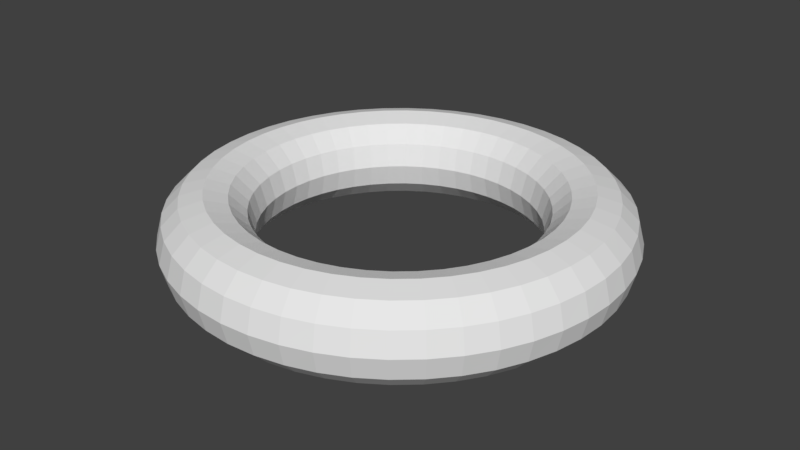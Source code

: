 # Source: torus.blend  (saved by Blender 2.77.0; exported with 4.5.12 LTS)
import bpy
from mathutils import Matrix  # noqa: F401  (used for matrix-valued properties, if any)

bpy.ops.wm.read_factory_settings(use_empty=True)
scene = bpy.context.scene
scene.name = 'Scene'

# ---- collections
col_collection_1 = bpy.data.collections.new('Collection 1'); scene.collection.children.link(col_collection_1)

# ---- world
world_world = bpy.data.worlds.new('World'); scene.world = world_world
world_world.color = (0.05088, 0.05088, 0.05088)
world_world.use_sun_shadow = False
world_world.sun_shadow_jitter_overblur = 0.0
world_world.cycles.sampling_method = 'MANUAL'

# ---- meshes
me_torus = bpy.data.meshes.new('Torus')
me_torus.from_pydata([(1.25, 0.0, 0.0), (1.217, 0.0, 0.125), (1.125, 0.0, 0.2165), (1.0, 0.0, 0.25), (0.875, 0.0, 0.2165), (0.7835, 0.0, 0.125), (0.75, 0.0, 3.062e-17), (0.7835, 0.0, -0.125), (0.875, 0.0, -0.2165), (1.0, 0.0, -0.25), (1.125, 0.0, -0.2165), (1.217, 0.0, -0.125), (1.239, 0.1632, 0.0), (1.206, 0.1588, 0.125), (1.115, 0.1468, 0.2165), (0.9914, 0.1305, 0.25), (0.8675, 0.1142, 0.2165), (0.7768, 0.1023, 0.125), (0.7436, 0.09789, 3.062e-17), (0.7768, 0.1023, -0.125), (0.8675, 0.1142, -0.2165), (0.9914, 0.1305, -0.25), (1.115, 0.1468, -0.2165), (1.206, 0.1588, -0.125), (1.207, 0.3235, 0.0), (1.175, 0.3149, 0.125), (1.087, 0.2912, 0.2165), (0.9659, 0.2588, 0.25), (0.8452, 0.2265, 0.2165), (0.7568, 0.2028, 0.125), (0.7244, 0.1941, 3.062e-17), (0.7568, 0.2028, -0.125), (0.8452, 0.2265, -0.2165), (0.9659, 0.2588, -0.25), (1.087, 0.2912, -0.2165), (1.175, 0.3149, -0.125), (1.155, 0.4784, 0.0), (1.124, 0.4655, 0.125), (1.039, 0.4305, 0.2165), (0.9239, 0.3827, 0.25), (0.8084, 0.3348, 0.2165), (0.7239, 0.2998, 0.125), (0.6929, 0.287, 3.062e-17), (0.7239, 0.2998, -0.125), (0.8084, 0.3348, -0.2165), (0.9239, 0.3827, -0.25), (1.039, 0.4305, -0.2165), (1.124, 0.4655, -0.125), (1.083, 0.625, 0.0), (1.054, 0.6083, 0.125), (0.9743, 0.5625, 0.2165), (0.866, 0.5, 0.25), (0.7578, 0.4375, 0.2165), (0.6785, 0.3917, 0.125), (0.6495, 0.375, 3.062e-17), (0.6785, 0.3917, -0.125), (0.7578, 0.4375, -0.2165), (0.866, 0.5, -0.25), (0.9743, 0.5625, -0.2165), (1.054, 0.6083, -0.125), (0.9917, 0.761, 0.0), (0.9651, 0.7406, 0.125), (0.8925, 0.6849, 0.2165), (0.7934, 0.6088, 0.25), (0.6942, 0.5327, 0.2165), (0.6216, 0.477, 0.125), (0.595, 0.4566, 3.062e-17), (0.6216, 0.477, -0.125), (0.6942, 0.5327, -0.2165), (0.7934, 0.6088, -0.25), (0.8925, 0.6849, -0.2165), (0.9651, 0.7406, -0.125), (0.8839, 0.8839, 0.0), (0.8602, 0.8602, 0.125), (0.7955, 0.7955, 0.2165), (0.7071, 0.7071, 0.25), (0.6187, 0.6187, 0.2165), (0.554, 0.554, 0.125), (0.5303, 0.5303, 3.062e-17), (0.554, 0.554, -0.125), (0.6187, 0.6187, -0.2165), (0.7071, 0.7071, -0.25), (0.7955, 0.7955, -0.2165), (0.8602, 0.8602, -0.125), (0.761, 0.9917, 0.0), (0.7406, 0.9651, 0.125), (0.6849, 0.8925, 0.2165), (0.6088, 0.7934, 0.25), (0.5327, 0.6942, 0.2165), (0.477, 0.6216, 0.125), (0.4566, 0.595, 3.062e-17), (0.477, 0.6216, -0.125), (0.5327, 0.6942, -0.2165), (0.6088, 0.7934, -0.25), (0.6849, 0.8925, -0.2165), (0.7406, 0.9651, -0.125), (0.625, 1.083, 0.0), (0.6083, 1.054, 0.125), (0.5625, 0.9743, 0.2165), (0.5, 0.866, 0.25), (0.4375, 0.7578, 0.2165), (0.3917, 0.6785, 0.125), (0.375, 0.6495, 3.062e-17), (0.3917, 0.6785, -0.125), (0.4375, 0.7578, -0.2165), (0.5, 0.866, -0.25), (0.5625, 0.9743, -0.2165), (0.6083, 1.054, -0.125), (0.4784, 1.155, 0.0), (0.4655, 1.124, 0.125), (0.4305, 1.039, 0.2165), (0.3827, 0.9239, 0.25), (0.3348, 0.8084, 0.2165), (0.2998, 0.7239, 0.125), (0.287, 0.6929, 3.062e-17), (0.2998, 0.7239, -0.125), (0.3348, 0.8084, -0.2165), (0.3827, 0.9239, -0.25), (0.4305, 1.039, -0.2165), (0.4655, 1.124, -0.125), (0.3235, 1.207, 0.0), (0.3149, 1.175, 0.125), (0.2912, 1.087, 0.2165), (0.2588, 0.9659, 0.25), (0.2265, 0.8452, 0.2165), (0.2028, 0.7568, 0.125), (0.1941, 0.7244, 3.062e-17), (0.2028, 0.7568, -0.125), (0.2265, 0.8452, -0.2165), (0.2588, 0.9659, -0.25), (0.2912, 1.087, -0.2165), (0.3149, 1.175, -0.125), (0.1632, 1.239, 0.0), (0.1588, 1.206, 0.125), (0.1468, 1.115, 0.2165), (0.1305, 0.9914, 0.25), (0.1142, 0.8675, 0.2165), (0.1023, 0.7768, 0.125), (0.09789, 0.7436, 3.062e-17), (0.1023, 0.7768, -0.125), (0.1142, 0.8675, -0.2165), (0.1305, 0.9914, -0.25), (0.1468, 1.115, -0.2165), (0.1588, 1.206, -0.125), (5.96e-08, 1.25, 0.0), (1.192e-07, 1.217, 0.125), (1.192e-07, 1.125, 0.2165), (8.941e-08, 1.0, 0.25), (8.941e-08, 0.875, 0.2165), (5.96e-08, 0.7835, 0.125), (8.941e-08, 0.75, 3.062e-17), (5.96e-08, 0.7835, -0.125), (8.941e-08, 0.875, -0.2165), (8.941e-08, 1.0, -0.25), (1.192e-07, 1.125, -0.2165), (1.192e-07, 1.217, -0.125), (-0.1632, 1.239, 0.0), (-0.1588, 1.206, 0.125), (-0.1468, 1.115, 0.2165), (-0.1305, 0.9914, 0.25), (-0.1142, 0.8675, 0.2165), (-0.1023, 0.7768, 0.125), (-0.09789, 0.7436, 3.062e-17), (-0.1023, 0.7768, -0.125), (-0.1142, 0.8675, -0.2165), (-0.1305, 0.9914, -0.25), (-0.1468, 1.115, -0.2165), (-0.1588, 1.206, -0.125), (-0.3235, 1.207, 0.0), (-0.3149, 1.175, 0.125), (-0.2912, 1.087, 0.2165), (-0.2588, 0.9659, 0.25), (-0.2265, 0.8452, 0.2165), (-0.2028, 0.7568, 0.125), (-0.1941, 0.7244, 3.062e-17), (-0.2028, 0.7568, -0.125), (-0.2265, 0.8452, -0.2165), (-0.2588, 0.9659, -0.25), (-0.2912, 1.087, -0.2165), (-0.3149, 1.175, -0.125), (-0.4784, 1.155, 0.0), (-0.4655, 1.124, 0.125), (-0.4305, 1.039, 0.2165), (-0.3827, 0.9239, 0.25), (-0.3348, 0.8084, 0.2165), (-0.2998, 0.7239, 0.125), (-0.287, 0.6929, 3.062e-17), (-0.2998, 0.7239, -0.125), (-0.3348, 0.8084, -0.2165), (-0.3827, 0.9239, -0.25), (-0.4305, 1.039, -0.2165), (-0.4655, 1.124, -0.125), (-0.625, 1.083, 0.0), (-0.6083, 1.054, 0.125), (-0.5625, 0.9743, 0.2165), (-0.5, 0.866, 0.25), (-0.4375, 0.7578, 0.2165), (-0.3917, 0.6785, 0.125), (-0.375, 0.6495, 3.062e-17), (-0.3917, 0.6785, -0.125), (-0.4375, 0.7578, -0.2165), (-0.5, 0.866, -0.25), (-0.5625, 0.9743, -0.2165), (-0.6083, 1.054, -0.125), (-0.761, 0.9917, 0.0), (-0.7406, 0.9651, 0.125), (-0.6849, 0.8925, 0.2165), (-0.6088, 0.7934, 0.25), (-0.5327, 0.6942, 0.2165), (-0.477, 0.6216, 0.125), (-0.4566, 0.595, 3.062e-17), (-0.477, 0.6216, -0.125), (-0.5327, 0.6942, -0.2165), (-0.6088, 0.7934, -0.25), (-0.6849, 0.8925, -0.2165), (-0.7406, 0.9651, -0.125), (-0.8839, 0.8839, 0.0), (-0.8602, 0.8602, 0.125), (-0.7955, 0.7955, 0.2165), (-0.7071, 0.7071, 0.25), (-0.6187, 0.6187, 0.2165), (-0.554, 0.554, 0.125), (-0.5303, 0.5303, 3.062e-17), (-0.554, 0.554, -0.125), (-0.6187, 0.6187, -0.2165), (-0.7071, 0.7071, -0.25), (-0.7955, 0.7955, -0.2165), (-0.8602, 0.8602, -0.125), (-0.9917, 0.761, 0.0), (-0.9651, 0.7406, 0.125), (-0.8925, 0.6849, 0.2165), (-0.7934, 0.6088, 0.25), (-0.6942, 0.5327, 0.2165), (-0.6216, 0.477, 0.125), (-0.595, 0.4566, 3.062e-17), (-0.6216, 0.477, -0.125), (-0.6942, 0.5327, -0.2165), (-0.7934, 0.6088, -0.25), (-0.8925, 0.6849, -0.2165), (-0.9651, 0.7406, -0.125), (-1.083, 0.625, 0.0), (-1.054, 0.6083, 0.125), (-0.9743, 0.5625, 0.2165), (-0.866, 0.5, 0.25), (-0.7578, 0.4375, 0.2165), (-0.6785, 0.3917, 0.125), (-0.6495, 0.375, 3.062e-17), (-0.6785, 0.3917, -0.125), (-0.7578, 0.4375, -0.2165), (-0.866, 0.5, -0.25), (-0.9743, 0.5625, -0.2165), (-1.054, 0.6083, -0.125), (-1.155, 0.4784, 0.0), (-1.124, 0.4655, 0.125), (-1.039, 0.4305, 0.2165), (-0.9239, 0.3827, 0.25), (-0.8084, 0.3348, 0.2165), (-0.7239, 0.2998, 0.125), (-0.6929, 0.287, 3.062e-17), (-0.7239, 0.2998, -0.125), (-0.8084, 0.3348, -0.2165), (-0.9239, 0.3827, -0.25), (-1.039, 0.4305, -0.2165), (-1.124, 0.4655, -0.125), (-1.207, 0.3235, 0.0), (-1.175, 0.3149, 0.125), (-1.087, 0.2912, 0.2165), (-0.9659, 0.2588, 0.25), (-0.8452, 0.2265, 0.2165), (-0.7568, 0.2028, 0.125), (-0.7244, 0.1941, 3.062e-17), (-0.7568, 0.2028, -0.125), (-0.8452, 0.2265, -0.2165), (-0.9659, 0.2588, -0.25), (-1.087, 0.2912, -0.2165), (-1.175, 0.3149, -0.125), (-1.239, 0.1632, 0.0), (-1.206, 0.1588, 0.125), (-1.115, 0.1468, 0.2165), (-0.9914, 0.1305, 0.25), (-0.8675, 0.1142, 0.2165), (-0.7768, 0.1023, 0.125), (-0.7436, 0.09789, 3.062e-17), (-0.7768, 0.1023, -0.125), (-0.8675, 0.1142, -0.2165), (-0.9914, 0.1305, -0.25), (-1.115, 0.1468, -0.2165), (-1.206, 0.1588, -0.125), (-1.25, 1.093e-07, 0.0), (-1.217, 1.064e-07, 0.125), (-1.125, 9.835e-08, 0.2165), (-1.0, 8.742e-08, 0.25), (-0.875, 7.649e-08, 0.2165), (-0.7835, 6.85e-08, 0.125), (-0.75, 6.557e-08, 3.062e-17), (-0.7835, 6.85e-08, -0.125), (-0.875, 7.649e-08, -0.2165), (-1.0, 8.742e-08, -0.25), (-1.125, 9.835e-08, -0.2165), (-1.217, 1.064e-07, -0.125), (-1.239, -0.1632, 0.0), (-1.206, -0.1588, 0.125), (-1.115, -0.1468, 0.2165), (-0.9914, -0.1305, 0.25), (-0.8675, -0.1142, 0.2165), (-0.7768, -0.1023, 0.125), (-0.7436, -0.09789, 3.062e-17), (-0.7768, -0.1023, -0.125), (-0.8675, -0.1142, -0.2165), (-0.9914, -0.1305, -0.25), (-1.115, -0.1468, -0.2165), (-1.206, -0.1588, -0.125), (-1.207, -0.3235, 0.0), (-1.175, -0.3149, 0.125), (-1.087, -0.2912, 0.2165), (-0.9659, -0.2588, 0.25), (-0.8452, -0.2265, 0.2165), (-0.7568, -0.2028, 0.125), (-0.7244, -0.1941, 3.062e-17), (-0.7568, -0.2028, -0.125), (-0.8452, -0.2265, -0.2165), (-0.9659, -0.2588, -0.25), (-1.087, -0.2912, -0.2165), (-1.175, -0.3149, -0.125), (-1.155, -0.4784, 0.0), (-1.124, -0.4655, 0.125), (-1.039, -0.4305, 0.2165), (-0.9239, -0.3827, 0.25), (-0.8084, -0.3348, 0.2165), (-0.7239, -0.2998, 0.125), (-0.6929, -0.287, 3.062e-17), (-0.7239, -0.2998, -0.125), (-0.8084, -0.3348, -0.2165), (-0.9239, -0.3827, -0.25), (-1.039, -0.4305, -0.2165), (-1.124, -0.4655, -0.125), (-1.083, -0.625, 0.0), (-1.054, -0.6083, 0.125), (-0.9743, -0.5625, 0.2165), (-0.866, -0.5, 0.25), (-0.7578, -0.4375, 0.2165), (-0.6785, -0.3917, 0.125), (-0.6495, -0.375, 3.062e-17), (-0.6785, -0.3917, -0.125), (-0.7578, -0.4375, -0.2165), (-0.866, -0.5, -0.25), (-0.9743, -0.5625, -0.2165), (-1.054, -0.6083, -0.125), (-0.9917, -0.761, 0.0), (-0.9651, -0.7406, 0.125), (-0.8925, -0.6849, 0.2165), (-0.7934, -0.6088, 0.25), (-0.6942, -0.5327, 0.2165), (-0.6216, -0.477, 0.125), (-0.595, -0.4566, 3.062e-17), (-0.6216, -0.477, -0.125), (-0.6942, -0.5327, -0.2165), (-0.7934, -0.6088, -0.25), (-0.8925, -0.6849, -0.2165), (-0.9651, -0.7406, -0.125), (-0.8839, -0.8839, 0.0), (-0.8602, -0.8602, 0.125), (-0.7955, -0.7955, 0.2165), (-0.7071, -0.7071, 0.25), (-0.6187, -0.6187, 0.2165), (-0.554, -0.554, 0.125), (-0.5303, -0.5303, 3.062e-17), (-0.554, -0.554, -0.125), (-0.6187, -0.6187, -0.2165), (-0.7071, -0.7071, -0.25), (-0.7955, -0.7955, -0.2165), (-0.8602, -0.8602, -0.125), (-0.761, -0.9917, 0.0), (-0.7406, -0.9651, 0.125), (-0.6849, -0.8925, 0.2165), (-0.6088, -0.7934, 0.25), (-0.5327, -0.6942, 0.2165), (-0.477, -0.6216, 0.125), (-0.4566, -0.595, 3.062e-17), (-0.477, -0.6216, -0.125), (-0.5327, -0.6942, -0.2165), (-0.6088, -0.7934, -0.25), (-0.6849, -0.8925, -0.2165), (-0.7406, -0.9651, -0.125), (-0.625, -1.083, 0.0), (-0.6083, -1.054, 0.125), (-0.5625, -0.9743, 0.2165), (-0.5, -0.866, 0.25), (-0.4375, -0.7578, 0.2165), (-0.3917, -0.6785, 0.125), (-0.375, -0.6495, 3.062e-17), (-0.3917, -0.6785, -0.125), (-0.4375, -0.7578, -0.2165), (-0.5, -0.866, -0.25), (-0.5625, -0.9743, -0.2165), (-0.6083, -1.054, -0.125), (-0.4784, -1.155, 0.0), (-0.4655, -1.124, 0.125), (-0.4305, -1.039, 0.2165), (-0.3827, -0.9239, 0.25), (-0.3348, -0.8084, 0.2165), (-0.2998, -0.7239, 0.125), (-0.287, -0.6929, 3.062e-17), (-0.2998, -0.7239, -0.125), (-0.3348, -0.8084, -0.2165), (-0.3827, -0.9239, -0.25), (-0.4305, -1.039, -0.2165), (-0.4655, -1.124, -0.125), (-0.3235, -1.207, 0.0), (-0.3149, -1.175, 0.125), (-0.2912, -1.087, 0.2165), (-0.2588, -0.9659, 0.25), (-0.2265, -0.8452, 0.2165), (-0.2028, -0.7568, 0.125), (-0.1941, -0.7244, 3.062e-17), (-0.2028, -0.7568, -0.125), (-0.2265, -0.8452, -0.2165), (-0.2588, -0.9659, -0.25), (-0.2912, -1.087, -0.2165), (-0.3149, -1.175, -0.125), (-0.1632, -1.239, 0.0), (-0.1588, -1.206, 0.125), (-0.1468, -1.115, 0.2165), (-0.1305, -0.9914, 0.25), (-0.1142, -0.8675, 0.2165), (-0.1023, -0.7768, 0.125), (-0.0979, -0.7436, 3.062e-17), (-0.1023, -0.7768, -0.125), (-0.1142, -0.8675, -0.2165), (-0.1305, -0.9914, -0.25), (-0.1468, -1.115, -0.2165), (-0.1588, -1.206, -0.125), (5.96e-08, -1.25, 0.0), (1.192e-07, -1.217, 0.125), (1.192e-07, -1.125, 0.2165), (8.941e-08, -1.0, 0.25), (8.941e-08, -0.875, 0.2165), (5.96e-08, -0.7835, 0.125), (8.941e-08, -0.75, 3.062e-17), (5.96e-08, -0.7835, -0.125), (8.941e-08, -0.875, -0.2165), (8.941e-08, -1.0, -0.25), (1.192e-07, -1.125, -0.2165), (1.192e-07, -1.217, -0.125), (0.1632, -1.239, 0.0), (0.1588, -1.206, 0.125), (0.1468, -1.115, 0.2165), (0.1305, -0.9914, 0.25), (0.1142, -0.8675, 0.2165), (0.1023, -0.7768, 0.125), (0.09789, -0.7436, 3.062e-17), (0.1023, -0.7768, -0.125), (0.1142, -0.8675, -0.2165), (0.1305, -0.9914, -0.25), (0.1468, -1.115, -0.2165), (0.1588, -1.206, -0.125), (0.3235, -1.207, 0.0), (0.3149, -1.175, 0.125), (0.2912, -1.087, 0.2165), (0.2588, -0.9659, 0.25), (0.2265, -0.8452, 0.2165), (0.2028, -0.7568, 0.125), (0.1941, -0.7244, 3.062e-17), (0.2028, -0.7568, -0.125), (0.2265, -0.8452, -0.2165), (0.2588, -0.9659, -0.25), (0.2912, -1.087, -0.2165), (0.3149, -1.175, -0.125), (0.4784, -1.155, 0.0), (0.4655, -1.124, 0.125), (0.4305, -1.039, 0.2165), (0.3827, -0.9239, 0.25), (0.3348, -0.8084, 0.2165), (0.2998, -0.7239, 0.125), (0.287, -0.6929, 3.062e-17), (0.2998, -0.7239, -0.125), (0.3348, -0.8084, -0.2165), (0.3827, -0.9239, -0.25), (0.4305, -1.039, -0.2165), (0.4655, -1.124, -0.125), (0.625, -1.083, 0.0), (0.6083, -1.054, 0.125), (0.5625, -0.9743, 0.2165), (0.5, -0.866, 0.25), (0.4375, -0.7578, 0.2165), (0.3917, -0.6785, 0.125), (0.375, -0.6495, 3.062e-17), (0.3917, -0.6785, -0.125), (0.4375, -0.7578, -0.2165), (0.5, -0.866, -0.25), (0.5625, -0.9743, -0.2165), (0.6083, -1.054, -0.125), (0.761, -0.9917, 0.0), (0.7406, -0.9651, 0.125), (0.6849, -0.8925, 0.2165), (0.6088, -0.7934, 0.25), (0.5327, -0.6942, 0.2165), (0.477, -0.6216, 0.125), (0.4566, -0.595, 3.062e-17), (0.477, -0.6216, -0.125), (0.5327, -0.6942, -0.2165), (0.6088, -0.7934, -0.25), (0.6849, -0.8925, -0.2165), (0.7406, -0.9651, -0.125), (0.8839, -0.8839, 0.0), (0.8602, -0.8602, 0.125), (0.7955, -0.7955, 0.2165), (0.7071, -0.7071, 0.25), (0.6187, -0.6187, 0.2165), (0.554, -0.554, 0.125), (0.5303, -0.5303, 3.062e-17), (0.554, -0.554, -0.125), (0.6187, -0.6187, -0.2165), (0.7071, -0.7071, -0.25), (0.7955, -0.7955, -0.2165), (0.8602, -0.8602, -0.125), (0.9917, -0.761, 0.0), (0.9651, -0.7406, 0.125), (0.8925, -0.6849, 0.2165), (0.7934, -0.6088, 0.25), (0.6942, -0.5327, 0.2165), (0.6216, -0.477, 0.125), (0.595, -0.4566, 3.062e-17), (0.6216, -0.477, -0.125), (0.6942, -0.5327, -0.2165), (0.7934, -0.6088, -0.25), (0.8925, -0.6849, -0.2165), (0.9651, -0.7406, -0.125), (1.083, -0.625, 0.0), (1.054, -0.6083, 0.125), (0.9743, -0.5625, 0.2165), (0.866, -0.5, 0.25), (0.7578, -0.4375, 0.2165), (0.6785, -0.3917, 0.125), (0.6495, -0.375, 3.062e-17), (0.6785, -0.3917, -0.125), (0.7578, -0.4375, -0.2165), (0.866, -0.5, -0.25), (0.9743, -0.5625, -0.2165), (1.054, -0.6083, -0.125), (1.155, -0.4784, 0.0), (1.124, -0.4655, 0.125), (1.039, -0.4305, 0.2165), (0.9239, -0.3827, 0.25), (0.8084, -0.3348, 0.2165), (0.7239, -0.2998, 0.125), (0.6929, -0.287, 3.062e-17), (0.7239, -0.2998, -0.125), (0.8084, -0.3348, -0.2165), (0.9239, -0.3827, -0.25), (1.039, -0.4305, -0.2165), (1.124, -0.4655, -0.125), (1.207, -0.3235, 0.0), (1.175, -0.3149, 0.125), (1.087, -0.2912, 0.2165), (0.9659, -0.2588, 0.25), (0.8452, -0.2265, 0.2165), (0.7568, -0.2028, 0.125), (0.7244, -0.1941, 3.062e-17), (0.7568, -0.2028, -0.125), (0.8452, -0.2265, -0.2165), (0.9659, -0.2588, -0.25), (1.087, -0.2912, -0.2165), (1.175, -0.3149, -0.125), (1.239, -0.1632, 0.0), (1.206, -0.1588, 0.125), (1.115, -0.1468, 0.2165), (0.9914, -0.1305, 0.25), (0.8675, -0.1142, 0.2165), (0.7768, -0.1023, 0.125), (0.7436, -0.09789, 3.062e-17), (0.7768, -0.1023, -0.125), (0.8675, -0.1142, -0.2165), (0.9914, -0.1305, -0.25), (1.115, -0.1468, -0.2165), (1.206, -0.1588, -0.125)], [], [(0, 12, 13, 1), (1, 13, 14, 2), (2, 14, 15, 3), (3, 15, 16, 4), (4, 16, 17, 5), (5, 17, 18, 6), (6, 18, 19, 7), (7, 19, 20, 8), (8, 20, 21, 9), (9, 21, 22, 10), (10, 22, 23, 11), (0, 11, 23, 12), (12, 24, 25, 13), (13, 25, 26, 14), (14, 26, 27, 15), (15, 27, 28, 16), (16, 28, 29, 17), (17, 29, 30, 18), (18, 30, 31, 19), (19, 31, 32, 20), (20, 32, 33, 21), (21, 33, 34, 22), (22, 34, 35, 23), (23, 35, 24, 12), (24, 36, 37, 25), (25, 37, 38, 26), (26, 38, 39, 27), (27, 39, 40, 28), (28, 40, 41, 29), (29, 41, 42, 30), (30, 42, 43, 31), (31, 43, 44, 32), (32, 44, 45, 33), (33, 45, 46, 34), (34, 46, 47, 35), (35, 47, 36, 24), (36, 48, 49, 37), (37, 49, 50, 38), (38, 50, 51, 39), (39, 51, 52, 40), (40, 52, 53, 41), (41, 53, 54, 42), (42, 54, 55, 43), (43, 55, 56, 44), (44, 56, 57, 45), (45, 57, 58, 46), (46, 58, 59, 47), (47, 59, 48, 36), (48, 60, 61, 49), (49, 61, 62, 50), (50, 62, 63, 51), (51, 63, 64, 52), (52, 64, 65, 53), (53, 65, 66, 54), (54, 66, 67, 55), (55, 67, 68, 56), (56, 68, 69, 57), (57, 69, 70, 58), (58, 70, 71, 59), (59, 71, 60, 48), (60, 72, 73, 61), (61, 73, 74, 62), (62, 74, 75, 63), (63, 75, 76, 64), (64, 76, 77, 65), (65, 77, 78, 66), (66, 78, 79, 67), (67, 79, 80, 68), (68, 80, 81, 69), (69, 81, 82, 70), (70, 82, 83, 71), (71, 83, 72, 60), (72, 84, 85, 73), (73, 85, 86, 74), (74, 86, 87, 75), (75, 87, 88, 76), (76, 88, 89, 77), (77, 89, 90, 78), (78, 90, 91, 79), (79, 91, 92, 80), (80, 92, 93, 81), (81, 93, 94, 82), (82, 94, 95, 83), (83, 95, 84, 72), (84, 96, 97, 85), (85, 97, 98, 86), (86, 98, 99, 87), (87, 99, 100, 88), (88, 100, 101, 89), (89, 101, 102, 90), (90, 102, 103, 91), (91, 103, 104, 92), (92, 104, 105, 93), (93, 105, 106, 94), (94, 106, 107, 95), (95, 107, 96, 84), (96, 108, 109, 97), (97, 109, 110, 98), (98, 110, 111, 99), (99, 111, 112, 100), (100, 112, 113, 101), (101, 113, 114, 102), (102, 114, 115, 103), (103, 115, 116, 104), (104, 116, 117, 105), (105, 117, 118, 106), (106, 118, 119, 107), (107, 119, 108, 96), (108, 120, 121, 109), (109, 121, 122, 110), (110, 122, 123, 111), (111, 123, 124, 112), (112, 124, 125, 113), (113, 125, 126, 114), (114, 126, 127, 115), (115, 127, 128, 116), (116, 128, 129, 117), (117, 129, 130, 118), (118, 130, 131, 119), (119, 131, 120, 108), (120, 132, 133, 121), (121, 133, 134, 122), (122, 134, 135, 123), (123, 135, 136, 124), (124, 136, 137, 125), (125, 137, 138, 126), (126, 138, 139, 127), (127, 139, 140, 128), (128, 140, 141, 129), (129, 141, 142, 130), (130, 142, 143, 131), (131, 143, 132, 120), (132, 144, 145, 133), (133, 145, 146, 134), (134, 146, 147, 135), (135, 147, 148, 136), (136, 148, 149, 137), (137, 149, 150, 138), (138, 150, 151, 139), (139, 151, 152, 140), (140, 152, 153, 141), (141, 153, 154, 142), (142, 154, 155, 143), (143, 155, 144, 132), (144, 156, 157, 145), (145, 157, 158, 146), (146, 158, 159, 147), (147, 159, 160, 148), (148, 160, 161, 149), (149, 161, 162, 150), (150, 162, 163, 151), (151, 163, 164, 152), (152, 164, 165, 153), (153, 165, 166, 154), (154, 166, 167, 155), (155, 167, 156, 144), (156, 168, 169, 157), (157, 169, 170, 158), (158, 170, 171, 159), (159, 171, 172, 160), (160, 172, 173, 161), (161, 173, 174, 162), (162, 174, 175, 163), (163, 175, 176, 164), (164, 176, 177, 165), (165, 177, 178, 166), (166, 178, 179, 167), (167, 179, 168, 156), (168, 180, 181, 169), (169, 181, 182, 170), (170, 182, 183, 171), (171, 183, 184, 172), (172, 184, 185, 173), (173, 185, 186, 174), (174, 186, 187, 175), (175, 187, 188, 176), (176, 188, 189, 177), (177, 189, 190, 178), (178, 190, 191, 179), (179, 191, 180, 168), (180, 192, 193, 181), (181, 193, 194, 182), (182, 194, 195, 183), (183, 195, 196, 184), (184, 196, 197, 185), (185, 197, 198, 186), (186, 198, 199, 187), (187, 199, 200, 188), (188, 200, 201, 189), (189, 201, 202, 190), (190, 202, 203, 191), (191, 203, 192, 180), (192, 204, 205, 193), (193, 205, 206, 194), (194, 206, 207, 195), (195, 207, 208, 196), (196, 208, 209, 197), (197, 209, 210, 198), (198, 210, 211, 199), (199, 211, 212, 200), (200, 212, 213, 201), (201, 213, 214, 202), (202, 214, 215, 203), (203, 215, 204, 192), (204, 216, 217, 205), (205, 217, 218, 206), (206, 218, 219, 207), (207, 219, 220, 208), (208, 220, 221, 209), (209, 221, 222, 210), (210, 222, 223, 211), (211, 223, 224, 212), (212, 224, 225, 213), (213, 225, 226, 214), (214, 226, 227, 215), (215, 227, 216, 204), (216, 228, 229, 217), (217, 229, 230, 218), (218, 230, 231, 219), (219, 231, 232, 220), (220, 232, 233, 221), (221, 233, 234, 222), (222, 234, 235, 223), (223, 235, 236, 224), (224, 236, 237, 225), (225, 237, 238, 226), (226, 238, 239, 227), (227, 239, 228, 216), (228, 240, 241, 229), (229, 241, 242, 230), (230, 242, 243, 231), (231, 243, 244, 232), (232, 244, 245, 233), (233, 245, 246, 234), (234, 246, 247, 235), (235, 247, 248, 236), (236, 248, 249, 237), (237, 249, 250, 238), (238, 250, 251, 239), (239, 251, 240, 228), (240, 252, 253, 241), (241, 253, 254, 242), (242, 254, 255, 243), (243, 255, 256, 244), (244, 256, 257, 245), (245, 257, 258, 246), (246, 258, 259, 247), (247, 259, 260, 248), (248, 260, 261, 249), (249, 261, 262, 250), (250, 262, 263, 251), (251, 263, 252, 240), (252, 264, 265, 253), (253, 265, 266, 254), (254, 266, 267, 255), (255, 267, 268, 256), (256, 268, 269, 257), (257, 269, 270, 258), (258, 270, 271, 259), (259, 271, 272, 260), (260, 272, 273, 261), (261, 273, 274, 262), (262, 274, 275, 263), (263, 275, 264, 252), (264, 276, 277, 265), (265, 277, 278, 266), (266, 278, 279, 267), (267, 279, 280, 268), (268, 280, 281, 269), (269, 281, 282, 270), (270, 282, 283, 271), (271, 283, 284, 272), (272, 284, 285, 273), (273, 285, 286, 274), (274, 286, 287, 275), (275, 287, 276, 264), (276, 288, 289, 277), (277, 289, 290, 278), (278, 290, 291, 279), (279, 291, 292, 280), (280, 292, 293, 281), (281, 293, 294, 282), (282, 294, 295, 283), (283, 295, 296, 284), (284, 296, 297, 285), (285, 297, 298, 286), (286, 298, 299, 287), (287, 299, 288, 276), (288, 300, 301, 289), (289, 301, 302, 290), (290, 302, 303, 291), (291, 303, 304, 292), (292, 304, 305, 293), (293, 305, 306, 294), (294, 306, 307, 295), (295, 307, 308, 296), (296, 308, 309, 297), (297, 309, 310, 298), (298, 310, 311, 299), (299, 311, 300, 288), (300, 312, 313, 301), (301, 313, 314, 302), (302, 314, 315, 303), (303, 315, 316, 304), (304, 316, 317, 305), (305, 317, 318, 306), (306, 318, 319, 307), (307, 319, 320, 308), (308, 320, 321, 309), (309, 321, 322, 310), (310, 322, 323, 311), (311, 323, 312, 300), (312, 324, 325, 313), (313, 325, 326, 314), (314, 326, 327, 315), (315, 327, 328, 316), (316, 328, 329, 317), (317, 329, 330, 318), (318, 330, 331, 319), (319, 331, 332, 320), (320, 332, 333, 321), (321, 333, 334, 322), (322, 334, 335, 323), (323, 335, 324, 312), (324, 336, 337, 325), (325, 337, 338, 326), (326, 338, 339, 327), (327, 339, 340, 328), (328, 340, 341, 329), (329, 341, 342, 330), (330, 342, 343, 331), (331, 343, 344, 332), (332, 344, 345, 333), (333, 345, 346, 334), (334, 346, 347, 335), (335, 347, 336, 324), (336, 348, 349, 337), (337, 349, 350, 338), (338, 350, 351, 339), (339, 351, 352, 340), (340, 352, 353, 341), (341, 353, 354, 342), (342, 354, 355, 343), (343, 355, 356, 344), (344, 356, 357, 345), (345, 357, 358, 346), (346, 358, 359, 347), (347, 359, 348, 336), (348, 360, 361, 349), (349, 361, 362, 350), (350, 362, 363, 351), (351, 363, 364, 352), (352, 364, 365, 353), (353, 365, 366, 354), (354, 366, 367, 355), (355, 367, 368, 356), (356, 368, 369, 357), (357, 369, 370, 358), (358, 370, 371, 359), (359, 371, 360, 348), (360, 372, 373, 361), (361, 373, 374, 362), (362, 374, 375, 363), (363, 375, 376, 364), (364, 376, 377, 365), (365, 377, 378, 366), (366, 378, 379, 367), (367, 379, 380, 368), (368, 380, 381, 369), (369, 381, 382, 370), (370, 382, 383, 371), (371, 383, 372, 360), (372, 384, 385, 373), (373, 385, 386, 374), (374, 386, 387, 375), (375, 387, 388, 376), (376, 388, 389, 377), (377, 389, 390, 378), (378, 390, 391, 379), (379, 391, 392, 380), (380, 392, 393, 381), (381, 393, 394, 382), (382, 394, 395, 383), (383, 395, 384, 372), (384, 396, 397, 385), (385, 397, 398, 386), (386, 398, 399, 387), (387, 399, 400, 388), (388, 400, 401, 389), (389, 401, 402, 390), (390, 402, 403, 391), (391, 403, 404, 392), (392, 404, 405, 393), (393, 405, 406, 394), (394, 406, 407, 395), (395, 407, 396, 384), (396, 408, 409, 397), (397, 409, 410, 398), (398, 410, 411, 399), (399, 411, 412, 400), (400, 412, 413, 401), (401, 413, 414, 402), (402, 414, 415, 403), (403, 415, 416, 404), (404, 416, 417, 405), (405, 417, 418, 406), (406, 418, 419, 407), (407, 419, 408, 396), (408, 420, 421, 409), (409, 421, 422, 410), (410, 422, 423, 411), (411, 423, 424, 412), (412, 424, 425, 413), (413, 425, 426, 414), (414, 426, 427, 415), (415, 427, 428, 416), (416, 428, 429, 417), (417, 429, 430, 418), (418, 430, 431, 419), (419, 431, 420, 408), (420, 432, 433, 421), (421, 433, 434, 422), (422, 434, 435, 423), (423, 435, 436, 424), (424, 436, 437, 425), (425, 437, 438, 426), (426, 438, 439, 427), (427, 439, 440, 428), (428, 440, 441, 429), (429, 441, 442, 430), (430, 442, 443, 431), (431, 443, 432, 420), (432, 444, 445, 433), (433, 445, 446, 434), (434, 446, 447, 435), (435, 447, 448, 436), (436, 448, 449, 437), (437, 449, 450, 438), (438, 450, 451, 439), (439, 451, 452, 440), (440, 452, 453, 441), (441, 453, 454, 442), (442, 454, 455, 443), (443, 455, 444, 432), (444, 456, 457, 445), (445, 457, 458, 446), (446, 458, 459, 447), (447, 459, 460, 448), (448, 460, 461, 449), (449, 461, 462, 450), (450, 462, 463, 451), (451, 463, 464, 452), (452, 464, 465, 453), (453, 465, 466, 454), (454, 466, 467, 455), (455, 467, 456, 444), (456, 468, 469, 457), (457, 469, 470, 458), (458, 470, 471, 459), (459, 471, 472, 460), (460, 472, 473, 461), (461, 473, 474, 462), (462, 474, 475, 463), (463, 475, 476, 464), (464, 476, 477, 465), (465, 477, 478, 466), (466, 478, 479, 467), (467, 479, 468, 456), (468, 480, 481, 469), (469, 481, 482, 470), (470, 482, 483, 471), (471, 483, 484, 472), (472, 484, 485, 473), (473, 485, 486, 474), (474, 486, 487, 475), (475, 487, 488, 476), (476, 488, 489, 477), (477, 489, 490, 478), (478, 490, 491, 479), (479, 491, 480, 468), (480, 492, 493, 481), (481, 493, 494, 482), (482, 494, 495, 483), (483, 495, 496, 484), (484, 496, 497, 485), (485, 497, 498, 486), (486, 498, 499, 487), (487, 499, 500, 488), (488, 500, 501, 489), (489, 501, 502, 490), (490, 502, 503, 491), (491, 503, 492, 480), (492, 504, 505, 493), (493, 505, 506, 494), (494, 506, 507, 495), (495, 507, 508, 496), (496, 508, 509, 497), (497, 509, 510, 498), (498, 510, 511, 499), (499, 511, 512, 500), (500, 512, 513, 501), (501, 513, 514, 502), (502, 514, 515, 503), (503, 515, 504, 492), (504, 516, 517, 505), (505, 517, 518, 506), (506, 518, 519, 507), (507, 519, 520, 508), (508, 520, 521, 509), (509, 521, 522, 510), (510, 522, 523, 511), (511, 523, 524, 512), (512, 524, 525, 513), (513, 525, 526, 514), (514, 526, 527, 515), (515, 527, 516, 504), (516, 528, 529, 517), (517, 529, 530, 518), (518, 530, 531, 519), (519, 531, 532, 520), (520, 532, 533, 521), (521, 533, 534, 522), (522, 534, 535, 523), (523, 535, 536, 524), (524, 536, 537, 525), (525, 537, 538, 526), (526, 538, 539, 527), (527, 539, 528, 516), (528, 540, 541, 529), (529, 541, 542, 530), (530, 542, 543, 531), (531, 543, 544, 532), (532, 544, 545, 533), (533, 545, 546, 534), (534, 546, 547, 535), (535, 547, 548, 536), (536, 548, 549, 537), (537, 549, 550, 538), (538, 550, 551, 539), (539, 551, 540, 528), (540, 552, 553, 541), (541, 553, 554, 542), (542, 554, 555, 543), (543, 555, 556, 544), (544, 556, 557, 545), (545, 557, 558, 546), (546, 558, 559, 547), (547, 559, 560, 548), (548, 560, 561, 549), (549, 561, 562, 550), (550, 562, 563, 551), (551, 563, 552, 540), (552, 564, 565, 553), (553, 565, 566, 554), (554, 566, 567, 555), (555, 567, 568, 556), (556, 568, 569, 557), (557, 569, 570, 558), (558, 570, 571, 559), (559, 571, 572, 560), (560, 572, 573, 561), (561, 573, 574, 562), (562, 574, 575, 563), (563, 575, 564, 552), (564, 0, 1, 565), (565, 1, 2, 566), (566, 2, 3, 567), (567, 3, 4, 568), (568, 4, 5, 569), (569, 5, 6, 570), (570, 6, 7, 571), (571, 7, 8, 572), (572, 8, 9, 573), (573, 9, 10, 574), (574, 10, 11, 575), (575, 11, 0, 564)])
_uv = me_torus.uv_layers.new(name='UVMap')
_uv.uv.foreach_set('vector', [0.5025, 0.4083, 0.5026, 0.4081, 0.5028, 0.4081, 0.5027, 0.4083, 0.4958, 0.4036, 0.4961, 0.4036, 0.496, 0.4038, 0.4958, 0.4038, 0.4958, 0.4038, 0.496, 0.4038, 0.496, 0.404, 0.4958, 0.404, 0.4967, 0.4114, 0.4966, 0.4112, 0.4967, 0.411, 0.4968, 0.4112, 0.4968, 0.4112, 0.4967, 0.411, 0.4969, 0.4109, 0.497, 0.411, 0.497, 0.411, 0.4969, 0.4109, 0.4971, 0.4108, 0.4972, 0.411, 0.503, 0.4058, 0.503, 0.4059, 0.5028, 0.406, 0.5028, 0.4058, 0.4956, 0.4085, 0.4955, 0.4086, 0.4953, 0.4084, 0.4954, 0.4083, 0.4954, 0.4083, 0.4953, 0.4084, 0.4951, 0.4082, 0.4953, 0.4081, 0.501, 0.4068, 0.501, 0.4065, 0.5013, 0.4066, 0.5012, 0.4069, 0.5012, 0.4069, 0.5013, 0.4066, 0.5015, 0.4066, 0.5014, 0.4069, 0.5016, 0.4069, 0.5014, 0.4069, 0.5015, 0.4066, 0.5017, 0.4066, 0.5026, 0.4081, 0.5027, 0.4079, 0.5029, 0.4079, 0.5028, 0.4081, 0.4961, 0.4036, 0.4963, 0.4036, 0.4962, 0.4038, 0.496, 0.4038, 0.496, 0.4038, 0.4962, 0.4038, 0.4962, 0.4041, 0.496, 0.404, 0.4966, 0.4112, 0.4964, 0.411, 0.4966, 0.4108, 0.4967, 0.411, 0.4967, 0.411, 0.4966, 0.4108, 0.4968, 0.4107, 0.4969, 0.4109, 0.4969, 0.4109, 0.4968, 0.4107, 0.497, 0.4107, 0.4971, 0.4108, 0.503, 0.4059, 0.5031, 0.406, 0.5029, 0.4061, 0.5028, 0.406, 0.4955, 0.4086, 0.4954, 0.4087, 0.4952, 0.4086, 0.4953, 0.4084, 0.4953, 0.4084, 0.4952, 0.4086, 0.495, 0.4084, 0.4951, 0.4082, 0.501, 0.4065, 0.5011, 0.4063, 0.5013, 0.4063, 0.5013, 0.4066, 0.5013, 0.4066, 0.5013, 0.4063, 0.5015, 0.4063, 0.5015, 0.4066, 0.5015, 0.4066, 0.5015, 0.4063, 0.5017, 0.4063, 0.5017, 0.4066, 0.4964, 0.4035, 0.4967, 0.4036, 0.4965, 0.4037, 0.4963, 0.4036, 0.4963, 0.4036, 0.4965, 0.4037, 0.4964, 0.4039, 0.4962, 0.4038, 0.4962, 0.4038, 0.4964, 0.4039, 0.4963, 0.4042, 0.4962, 0.4041, 0.4964, 0.411, 0.4963, 0.4107, 0.4965, 0.4106, 0.4966, 0.4108, 0.4966, 0.4108, 0.4965, 0.4106, 0.4968, 0.4105, 0.4968, 0.4107, 0.4968, 0.4107, 0.4968, 0.4105, 0.4969, 0.4105, 0.497, 0.4107, 0.4955, 0.4087, 0.4954, 0.4089, 0.4953, 0.4088, 0.4954, 0.4087, 0.4954, 0.4087, 0.4953, 0.4088, 0.4951, 0.4087, 0.4952, 0.4086, 0.4952, 0.4086, 0.4951, 0.4087, 0.4949, 0.4086, 0.495, 0.4084, 0.5011, 0.4063, 0.5011, 0.406, 0.5013, 0.406, 0.5013, 0.4063, 0.5013, 0.4063, 0.5013, 0.406, 0.5015, 0.406, 0.5015, 0.4063, 0.5015, 0.4063, 0.5015, 0.406, 0.5017, 0.406, 0.5017, 0.4063, 0.4967, 0.4036, 0.4969, 0.4037, 0.4968, 0.4038, 0.4965, 0.4037, 0.4965, 0.4037, 0.4968, 0.4038, 0.4966, 0.404, 0.4964, 0.4039, 0.4964, 0.4039, 0.4966, 0.404, 0.4965, 0.4043, 0.4963, 0.4042, 0.4963, 0.4107, 0.4963, 0.4105, 0.4965, 0.4104, 0.4965, 0.4106, 0.4965, 0.4106, 0.4965, 0.4104, 0.4967, 0.4103, 0.4968, 0.4105, 0.4968, 0.4105, 0.4967, 0.4103, 0.4969, 0.4103, 0.4969, 0.4105, 0.4954, 0.4089, 0.4954, 0.409, 0.4952, 0.409, 0.4953, 0.4088, 0.4953, 0.4088, 0.4952, 0.409, 0.495, 0.4089, 0.4951, 0.4087, 0.4951, 0.4087, 0.495, 0.4089, 0.4948, 0.4088, 0.4949, 0.4086, 0.5011, 0.406, 0.501, 0.4058, 0.5013, 0.4057, 0.5013, 0.406, 0.5013, 0.406, 0.5013, 0.4057, 0.5015, 0.4057, 0.5015, 0.406, 0.5015, 0.406, 0.5015, 0.4057, 0.5017, 0.4056, 0.5017, 0.406, 0.4969, 0.4037, 0.4971, 0.4039, 0.497, 0.404, 0.4968, 0.4038, 0.4968, 0.4038, 0.497, 0.404, 0.4968, 0.4042, 0.4966, 0.404, 0.4966, 0.404, 0.4968, 0.4042, 0.4967, 0.4044, 0.4965, 0.4043, 0.4963, 0.4105, 0.4962, 0.4102, 0.4964, 0.4102, 0.4965, 0.4104, 0.4965, 0.4104, 0.4964, 0.4102, 0.4967, 0.4101, 0.4967, 0.4103, 0.4967, 0.4103, 0.4967, 0.4101, 0.4968, 0.4101, 0.4969, 0.4103, 0.4954, 0.409, 0.4953, 0.4092, 0.4951, 0.4092, 0.4952, 0.409, 0.4952, 0.409, 0.4951, 0.4092, 0.4949, 0.4091, 0.495, 0.4089, 0.495, 0.4089, 0.4949, 0.4091, 0.4947, 0.409, 0.4948, 0.4088, 0.501, 0.4058, 0.501, 0.4055, 0.5012, 0.4055, 0.5013, 0.4057, 0.5013, 0.4057, 0.5012, 0.4055, 0.5014, 0.4054, 0.5015, 0.4057, 0.5015, 0.4057, 0.5014, 0.4054, 0.5016, 0.4053, 0.5017, 0.4056, 0.4971, 0.4039, 0.4973, 0.4041, 0.4972, 0.4042, 0.497, 0.404, 0.497, 0.404, 0.4972, 0.4042, 0.497, 0.4044, 0.4968, 0.4042, 0.4968, 0.4042, 0.497, 0.4044, 0.4969, 0.4046, 0.4967, 0.4044, 0.4962, 0.4102, 0.4962, 0.41, 0.4964, 0.41, 0.4964, 0.4102, 0.4964, 0.4102, 0.4964, 0.41, 0.4966, 0.4099, 0.4967, 0.4101, 0.4967, 0.4101, 0.4966, 0.4099, 0.4968, 0.4099, 0.4968, 0.4101, 0.4953, 0.4092, 0.4953, 0.4094, 0.4951, 0.4094, 0.4951, 0.4092, 0.4951, 0.4092, 0.4951, 0.4094, 0.4949, 0.4093, 0.4949, 0.4091, 0.4949, 0.4091, 0.4949, 0.4093, 0.4946, 0.4093, 0.4947, 0.409, 0.501, 0.4055, 0.5009, 0.4053, 0.5011, 0.4052, 0.5012, 0.4055, 0.5012, 0.4055, 0.5011, 0.4052, 0.5013, 0.4051, 0.5014, 0.4054, 0.5014, 0.4054, 0.5013, 0.4051, 0.5015, 0.405, 0.5016, 0.4053, 0.4973, 0.4041, 0.4975, 0.4043, 0.4974, 0.4044, 0.4972, 0.4042, 0.4972, 0.4042, 0.4974, 0.4044, 0.4972, 0.4046, 0.497, 0.4044, 0.497, 0.4044, 0.4972, 0.4046, 0.497, 0.4047, 0.4969, 0.4046, 0.4962, 0.41, 0.4962, 0.4097, 0.4964, 0.4097, 0.4964, 0.41, 0.4964, 0.41, 0.4964, 0.4097, 0.4966, 0.4097, 0.4966, 0.4099, 0.4966, 0.4099, 0.4966, 0.4097, 0.4968, 0.4097, 0.4968, 0.4099, 0.4953, 0.4094, 0.4952, 0.4096, 0.4951, 0.4096, 0.4951, 0.4094, 0.4951, 0.4094, 0.4951, 0.4096, 0.4948, 0.4096, 0.4949, 0.4093, 0.4949, 0.4093, 0.4948, 0.4096, 0.4946, 0.4095, 0.4946, 0.4093, 0.5009, 0.4053, 0.5008, 0.405, 0.501, 0.4049, 0.5011, 0.4052, 0.5011, 0.4052, 0.501, 0.4049, 0.5012, 0.4048, 0.5013, 0.4051, 0.5013, 0.4051, 0.5012, 0.4048, 0.5014, 0.4047, 0.5015, 0.405, 0.4975, 0.4043, 0.4977, 0.4046, 0.4975, 0.4047, 0.4974, 0.4044, 0.4974, 0.4044, 0.4975, 0.4047, 0.4974, 0.4048, 0.4972, 0.4046, 0.4972, 0.4046, 0.4974, 0.4048, 0.4972, 0.405, 0.497, 0.4047, 0.4962, 0.4097, 0.4962, 0.4094, 0.4964, 0.4095, 0.4964, 0.4097, 0.4964, 0.4097, 0.4964, 0.4095, 0.4966, 0.4095, 0.4966, 0.4097, 0.4966, 0.4097, 0.4966, 0.4095, 0.4968, 0.4095, 0.4968, 0.4097, 0.4952, 0.4096, 0.4952, 0.4098, 0.495, 0.4098, 0.4951, 0.4096, 0.4951, 0.4096, 0.495, 0.4098, 0.4948, 0.4098, 0.4948, 0.4096, 0.4948, 0.4096, 0.4948, 0.4098, 0.4946, 0.4098, 0.4946, 0.4095, 0.5008, 0.405, 0.5007, 0.4048, 0.5009, 0.4047, 0.501, 0.4049, 0.501, 0.4049, 0.5009, 0.4047, 0.5011, 0.4045, 0.5012, 0.4048, 0.5012, 0.4048, 0.5011, 0.4045, 0.5013, 0.4044, 0.5014, 0.4047, 0.4977, 0.4046, 0.4979, 0.4048, 0.4977, 0.4049, 0.4975, 0.4047, 0.4975, 0.4047, 0.4977, 0.4049, 0.4975, 0.4051, 0.4974, 0.4048, 0.4974, 0.4048, 0.4975, 0.4051, 0.4973, 0.4052, 0.4972, 0.405, 0.4962, 0.4094, 0.4963, 0.4092, 0.4965, 0.4093, 0.4964, 0.4095, 0.4964, 0.4095, 0.4965, 0.4093, 0.4967, 0.4093, 0.4966, 0.4095, 0.4966, 0.4095, 0.4967, 0.4093, 0.4969, 0.4093, 0.4968, 0.4095, 0.4952, 0.4098, 0.4952, 0.41, 0.4951, 0.41, 0.495, 0.4098, 0.495, 0.4098, 0.4951, 0.41, 0.4948, 0.41, 0.4948, 0.4098, 0.4948, 0.4098, 0.4948, 0.41, 0.4946, 0.41, 0.4946, 0.4098, 0.5007, 0.4048, 0.5006, 0.4046, 0.5007, 0.4044, 0.5009, 0.4047, 0.5009, 0.4047, 0.5007, 0.4044, 0.5009, 0.4043, 0.5011, 0.4045, 0.5011, 0.4045, 0.5009, 0.4043, 0.5011, 0.4042, 0.5013, 0.4044, 0.4979, 0.4048, 0.498, 0.4051, 0.4978, 0.4052, 0.4977, 0.4049, 0.4977, 0.4049, 0.4978, 0.4052, 0.4976, 0.4053, 0.4975, 0.4051, 0.4975, 0.4051, 0.4976, 0.4053, 0.4974, 0.4054, 0.4973, 0.4052, 0.4963, 0.4092, 0.4963, 0.409, 0.4965, 0.4091, 0.4965, 0.4093, 0.4965, 0.4093, 0.4965, 0.4091, 0.4967, 0.4091, 0.4967, 0.4093, 0.4967, 0.4093, 0.4967, 0.4091, 0.4969, 0.4092, 0.4969, 0.4093, 0.4952, 0.41, 0.4953, 0.4101, 0.4951, 0.4102, 0.4951, 0.41, 0.4951, 0.41, 0.4951, 0.4102, 0.4949, 0.4102, 0.4948, 0.41, 0.4948, 0.41, 0.4949, 0.4102, 0.4947, 0.4103, 0.4946, 0.41, 0.5006, 0.4046, 0.5004, 0.4044, 0.5006, 0.4042, 0.5007, 0.4044, 0.5007, 0.4044, 0.5006, 0.4042, 0.5007, 0.404, 0.5009, 0.4043, 0.5009, 0.4043, 0.5007, 0.404, 0.5009, 0.4039, 0.5011, 0.4042, 0.498, 0.4051, 0.4981, 0.4054, 0.4979, 0.4055, 0.4978, 0.4052, 0.4978, 0.4052, 0.4979, 0.4055, 0.4977, 0.4056, 0.4976, 0.4053, 0.4976, 0.4053, 0.4977, 0.4056, 0.4975, 0.4057, 0.4974, 0.4054, 0.4963, 0.409, 0.4964, 0.4087, 0.4966, 0.4089, 0.4965, 0.4091, 0.4965, 0.4091, 0.4966, 0.4089, 0.4968, 0.409, 0.4967, 0.4091, 0.4967, 0.4091, 0.4968, 0.409, 0.497, 0.409, 0.4969, 0.4092, 0.4953, 0.4101, 0.4953, 0.4103, 0.4951, 0.4104, 0.4951, 0.4102, 0.4951, 0.4102, 0.4951, 0.4104, 0.4949, 0.4105, 0.4949, 0.4102, 0.4949, 0.4102, 0.4949, 0.4105, 0.4947, 0.4106, 0.4947, 0.4103, 0.5004, 0.4044, 0.5003, 0.4043, 0.5004, 0.404, 0.5006, 0.4042, 0.5006, 0.4042, 0.5004, 0.404, 0.5005, 0.4039, 0.5007, 0.404, 0.5007, 0.404, 0.5005, 0.4039, 0.5007, 0.4037, 0.5009, 0.4039, 0.4981, 0.4054, 0.4981, 0.4058, 0.498, 0.4058, 0.4979, 0.4055, 0.4979, 0.4055, 0.498, 0.4058, 0.4977, 0.4059, 0.4977, 0.4056, 0.4977, 0.4056, 0.4977, 0.4059, 0.4975, 0.4059, 0.4975, 0.4057, 0.4964, 0.4087, 0.4965, 0.4085, 0.4967, 0.4087, 0.4966, 0.4089, 0.4966, 0.4089, 0.4967, 0.4087, 0.4969, 0.4088, 0.4968, 0.409, 0.5034, 0.4105, 0.5033, 0.4104, 0.5036, 0.4103, 0.5036, 0.4104, 0.4953, 0.4103, 0.4954, 0.4105, 0.4952, 0.4106, 0.4951, 0.4104, 0.4951, 0.4104, 0.4952, 0.4106, 0.495, 0.4107, 0.4949, 0.4105, 0.4949, 0.4105, 0.495, 0.4107, 0.4948, 0.4108, 0.4947, 0.4106, 0.5003, 0.4043, 0.5001, 0.4041, 0.5002, 0.4039, 0.5004, 0.404, 0.5004, 0.404, 0.5002, 0.4039, 0.5003, 0.4037, 0.5005, 0.4039, 0.5025, 0.4035, 0.5024, 0.4037, 0.5022, 0.4037, 0.5022, 0.4035, 0.4981, 0.4058, 0.4982, 0.4061, 0.498, 0.4061, 0.498, 0.4058, 0.498, 0.4058, 0.498, 0.4061, 0.4978, 0.4062, 0.4977, 0.4059, 0.4977, 0.4059, 0.4978, 0.4062, 0.4976, 0.4062, 0.4975, 0.4059, 0.4965, 0.4085, 0.4966, 0.4084, 0.4968, 0.4085, 0.4967, 0.4087, 0.4967, 0.4087, 0.4968, 0.4085, 0.497, 0.4087, 0.4969, 0.4088, 0.5033, 0.4104, 0.5033, 0.4102, 0.5035, 0.4102, 0.5036, 0.4103, 0.4954, 0.4105, 0.4955, 0.4107, 0.4953, 0.4107, 0.4952, 0.4106, 0.4952, 0.4106, 0.4953, 0.4107, 0.4951, 0.4109, 0.495, 0.4107, 0.495, 0.4107, 0.4951, 0.4109, 0.4949, 0.411, 0.4948, 0.4108, 0.5001, 0.4041, 0.4999, 0.404, 0.5, 0.4038, 0.5002, 0.4039, 0.5002, 0.4039, 0.5, 0.4038, 0.5001, 0.4036, 0.5003, 0.4037, 0.5024, 0.4037, 0.5023, 0.404, 0.5021, 0.4039, 0.5022, 0.4037, 0.4982, 0.4061, 0.4982, 0.4064, 0.498, 0.4064, 0.498, 0.4061, 0.498, 0.4061, 0.498, 0.4064, 0.4978, 0.4065, 0.4978, 0.4062, 0.4978, 0.4062, 0.4978, 0.4065, 0.4976, 0.4064, 0.4976, 0.4062, 0.4966, 0.4084, 0.4968, 0.4082, 0.4969, 0.4084, 0.4968, 0.4085, 0.4968, 0.4085, 0.4969, 0.4084, 0.4971, 0.4086, 0.497, 0.4087, 0.5033, 0.4102, 0.5032, 0.41, 0.5035, 0.41, 0.5035, 0.4102, 0.4955, 0.4107, 0.4956, 0.4108, 0.4954, 0.4109, 0.4953, 0.4107, 0.4953, 0.4107, 0.4954, 0.4109, 0.4952, 0.4111, 0.4951, 0.4109, 0.4951, 0.4109, 0.4952, 0.4111, 0.495, 0.4112, 0.4949, 0.411, 0.4999, 0.404, 0.4997, 0.4039, 0.4998, 0.4037, 0.5, 0.4038, 0.5, 0.4038, 0.4998, 0.4037, 0.4999, 0.4035, 0.5001, 0.4036, 0.5023, 0.404, 0.5023, 0.4042, 0.502, 0.4042, 0.5021, 0.4039, 0.502, 0.4042, 0.502, 0.4045, 0.5018, 0.4045, 0.5018, 0.4042, 0.498, 0.4064, 0.498, 0.4067, 0.4978, 0.4067, 0.4978, 0.4065, 0.4978, 0.4065, 0.4978, 0.4067, 0.4975, 0.4067, 0.4976, 0.4064, 0.4968, 0.4082, 0.4969, 0.4081, 0.4971, 0.4083, 0.4969, 0.4084, 0.503, 0.4102, 0.503, 0.41, 0.5032, 0.4099, 0.5032, 0.41, 0.5032, 0.41, 0.5032, 0.4099, 0.5034, 0.4098, 0.5035, 0.41, 0.5035, 0.41, 0.5034, 0.4098, 0.5036, 0.4099, 0.5037, 0.41, 0.4954, 0.4109, 0.4955, 0.4111, 0.4953, 0.4112, 0.4952, 0.4111, 0.4952, 0.4111, 0.4953, 0.4112, 0.4952, 0.4114, 0.495, 0.4112, 0.4997, 0.4039, 0.4995, 0.4039, 0.4996, 0.4037, 0.4998, 0.4037, 0.5025, 0.4043, 0.5024, 0.4046, 0.5022, 0.4045, 0.5023, 0.4042, 0.5023, 0.4042, 0.5022, 0.4045, 0.502, 0.4045, 0.502, 0.4042, 0.502, 0.4045, 0.5019, 0.4048, 0.5017, 0.4048, 0.5018, 0.4045, 0.498, 0.4067, 0.4979, 0.407, 0.4977, 0.407, 0.4978, 0.4067, 0.4978, 0.4067, 0.4977, 0.407, 0.4975, 0.4069, 0.4975, 0.4067, 0.4969, 0.4081, 0.4971, 0.408, 0.4972, 0.4082, 0.4971, 0.4083, 0.503, 0.41, 0.503, 0.4097, 0.5032, 0.4097, 0.5032, 0.4099, 0.5032, 0.4099, 0.5032, 0.4097, 0.5034, 0.4097, 0.5034, 0.4098, 0.5034, 0.4098, 0.5034, 0.4097, 0.5036, 0.4097, 0.5036, 0.4099, 0.4955, 0.4111, 0.4956, 0.4112, 0.4955, 0.4113, 0.4953, 0.4112, 0.4953, 0.4112, 0.4955, 0.4113, 0.4953, 0.4116, 0.4952, 0.4114, 0.4995, 0.4039, 0.4993, 0.4039, 0.4993, 0.4036, 0.4996, 0.4037, 0.5024, 0.4046, 0.5024, 0.4048, 0.5022, 0.4048, 0.5022, 0.4045, 0.5022, 0.4045, 0.5022, 0.4048, 0.5019, 0.4048, 0.502, 0.4045, 0.5019, 0.4048, 0.5019, 0.4051, 0.5017, 0.4051, 0.5017, 0.4048, 0.4979, 0.407, 0.4978, 0.4073, 0.4976, 0.4072, 0.4977, 0.407, 0.4977, 0.407, 0.4976, 0.4072, 0.4974, 0.4071, 0.4975, 0.4069, 0.4971, 0.408, 0.4973, 0.4079, 0.4974, 0.4082, 0.4972, 0.4082, 0.503, 0.4097, 0.503, 0.4095, 0.5032, 0.4095, 0.5032, 0.4097, 0.5032, 0.4097, 0.5032, 0.4095, 0.5034, 0.4095, 0.5034, 0.4097, 0.5034, 0.4097, 0.5034, 0.4095, 0.5036, 0.4095, 0.5036, 0.4097, 0.4956, 0.4112, 0.4958, 0.4113, 0.4956, 0.4115, 0.4955, 0.4113, 0.4955, 0.4113, 0.4956, 0.4115, 0.4955, 0.4117, 0.4953, 0.4116, 0.4993, 0.4039, 0.4992, 0.4039, 0.4991, 0.4037, 0.4993, 0.4036, 0.5024, 0.4048, 0.5023, 0.4051, 0.5021, 0.4051, 0.5022, 0.4048, 0.5022, 0.4048, 0.5021, 0.4051, 0.5019, 0.4051, 0.5019, 0.4048, 0.5019, 0.4051, 0.5019, 0.4054, 0.5017, 0.4054, 0.5017, 0.4051, 0.4978, 0.4073, 0.4977, 0.4075, 0.4975, 0.4074, 0.4976, 0.4072, 0.4976, 0.4072, 0.4975, 0.4074, 0.4973, 0.4073, 0.4974, 0.4071, 0.4973, 0.4079, 0.4975, 0.4079, 0.4975, 0.4081, 0.4974, 0.4082, 0.503, 0.4095, 0.5029, 0.4093, 0.5032, 0.4093, 0.5032, 0.4095, 0.5032, 0.4095, 0.5032, 0.4093, 0.5034, 0.4093, 0.5034, 0.4095, 0.5034, 0.4095, 0.5034, 0.4093, 0.5036, 0.4093, 0.5036, 0.4095, 0.4958, 0.4113, 0.4959, 0.4114, 0.4958, 0.4115, 0.4956, 0.4115, 0.4956, 0.4115, 0.4958, 0.4115, 0.4957, 0.4118, 0.4955, 0.4117, 0.4992, 0.4039, 0.499, 0.404, 0.4989, 0.4038, 0.4991, 0.4037, 0.5023, 0.4051, 0.5023, 0.4054, 0.5021, 0.4054, 0.5021, 0.4051, 0.5021, 0.4051, 0.5021, 0.4054, 0.5019, 0.4054, 0.5019, 0.4051, 0.5019, 0.4054, 0.5019, 0.4057, 0.5017, 0.4057, 0.5017, 0.4054, 0.4977, 0.4075, 0.4976, 0.4077, 0.4974, 0.4076, 0.4975, 0.4074, 0.4975, 0.4074, 0.4974, 0.4076, 0.4972, 0.4075, 0.4973, 0.4073, 0.4975, 0.4079, 0.4977, 0.4079, 0.4977, 0.4082, 0.4975, 0.4081, 0.5029, 0.4093, 0.5029, 0.4091, 0.5031, 0.4091, 0.5032, 0.4093, 0.5032, 0.4093, 0.5031, 0.4091, 0.5034, 0.4091, 0.5034, 0.4093, 0.5034, 0.4093, 0.5034, 0.4091, 0.5036, 0.4091, 0.5036, 0.4093, 0.4959, 0.4114, 0.496, 0.4114, 0.4959, 0.4116, 0.4958, 0.4115, 0.4958, 0.4115, 0.4959, 0.4116, 0.4959, 0.4119, 0.4957, 0.4118, 0.499, 0.404, 0.4988, 0.4041, 0.4988, 0.4039, 0.4989, 0.4038, 0.5023, 0.4054, 0.5023, 0.4057, 0.5021, 0.4057, 0.5021, 0.4054, 0.5021, 0.4054, 0.5021, 0.4057, 0.5019, 0.4057, 0.5019, 0.4054, 0.5019, 0.4057, 0.5019, 0.4061, 0.5017, 0.406, 0.5017, 0.4057, 0.4976, 0.4077, 0.4974, 0.4079, 0.4972, 0.4078, 0.4974, 0.4076, 0.4974, 0.4076, 0.4972, 0.4078, 0.4971, 0.4076, 0.4972, 0.4075, 0.4972, 0.4075, 0.4971, 0.4076, 0.497, 0.4074, 0.4971, 0.4073, 0.5029, 0.4091, 0.5029, 0.4088, 0.5032, 0.4089, 0.5031, 0.4091, 0.5031, 0.4091, 0.5032, 0.4089, 0.5034, 0.4089, 0.5034, 0.4091, 0.5034, 0.4091, 0.5034, 0.4089, 0.5036, 0.4089, 0.5036, 0.4091, 0.496, 0.4114, 0.4962, 0.4114, 0.4961, 0.4116, 0.4959, 0.4116, 0.499, 0.4043, 0.4988, 0.4044, 0.4987, 0.4042, 0.4988, 0.4041, 0.4988, 0.4041, 0.4987, 0.4042, 0.4986, 0.404, 0.4988, 0.4039, 0.5023, 0.4057, 0.5023, 0.406, 0.5021, 0.406, 0.5021, 0.4057, 0.5021, 0.4057, 0.5021, 0.406, 0.5019, 0.4061, 0.5019, 0.4057, 0.5019, 0.4061, 0.5019, 0.4064, 0.5017, 0.4063, 0.5017, 0.406, 0.502, 0.4125, 0.5018, 0.4124, 0.5019, 0.4122, 0.5021, 0.4123, 0.5021, 0.4123, 0.5019, 0.4122, 0.502, 0.412, 0.5022, 0.4121, 0.4971, 0.4076, 0.4969, 0.4077, 0.4969, 0.4075, 0.497, 0.4074, 0.5029, 0.4088, 0.503, 0.4086, 0.5032, 0.4087, 0.5032, 0.4089, 0.5032, 0.4089, 0.5032, 0.4087, 0.5034, 0.4087, 0.5034, 0.4089, 0.5034, 0.4089, 0.5034, 0.4087, 0.5036, 0.4087, 0.5036, 0.4089, 0.499, 0.4045, 0.4989, 0.4047, 0.4987, 0.4046, 0.4988, 0.4044, 0.4988, 0.4044, 0.4987, 0.4046, 0.4985, 0.4044, 0.4987, 0.4042, 0.5002, 0.4081, 0.5, 0.4081, 0.5, 0.4079, 0.5002, 0.4079, 0.5023, 0.406, 0.5024, 0.4063, 0.5021, 0.4064, 0.5021, 0.406, 0.5021, 0.406, 0.5021, 0.4064, 0.5019, 0.4064, 0.5019, 0.4061, 0.5019, 0.4064, 0.5019, 0.4067, 0.5018, 0.4066, 0.5017, 0.4063, 0.5018, 0.4124, 0.5016, 0.4123, 0.5017, 0.4121, 0.5019, 0.4122, 0.5019, 0.4122, 0.5017, 0.4121, 0.5018, 0.4119, 0.502, 0.412, 0.4969, 0.4077, 0.4968, 0.4078, 0.4967, 0.4076, 0.4969, 0.4075, 0.503, 0.4086, 0.503, 0.4084, 0.5032, 0.4085, 0.5032, 0.4087, 0.5032, 0.4087, 0.5032, 0.4085, 0.5034, 0.4085, 0.5034, 0.4087, 0.5034, 0.4087, 0.5034, 0.4085, 0.5036, 0.4085, 0.5036, 0.4087, 0.4989, 0.4047, 0.4988, 0.4048, 0.4986, 0.4047, 0.4987, 0.4046, 0.4987, 0.4046, 0.4986, 0.4047, 0.4984, 0.4046, 0.4985, 0.4044, 0.5, 0.4081, 0.4998, 0.4081, 0.4998, 0.4079, 0.5, 0.4079, 0.5024, 0.4063, 0.5024, 0.4066, 0.5022, 0.4066, 0.5021, 0.4064, 0.5021, 0.4064, 0.5022, 0.4066, 0.5019, 0.4067, 0.5019, 0.4064, 0.5019, 0.4067, 0.502, 0.407, 0.5018, 0.4069, 0.5018, 0.4066, 0.5016, 0.4123, 0.5014, 0.4122, 0.5015, 0.412, 0.5017, 0.4121, 0.5017, 0.4121, 0.5015, 0.412, 0.5016, 0.4118, 0.5018, 0.4119, 0.4968, 0.4078, 0.4966, 0.4079, 0.4966, 0.4076, 0.4967, 0.4076, 0.503, 0.4084, 0.503, 0.4082, 0.5032, 0.4083, 0.5032, 0.4085, 0.5032, 0.4085, 0.5032, 0.4083, 0.5034, 0.4083, 0.5034, 0.4085, 0.5034, 0.4085, 0.5034, 0.4083, 0.5036, 0.4083, 0.5036, 0.4085, 0.4988, 0.4048, 0.4987, 0.405, 0.4985, 0.4049, 0.4986, 0.4047, 0.4986, 0.4047, 0.4985, 0.4049, 0.4983, 0.4048, 0.4984, 0.4046, 0.4998, 0.4081, 0.4997, 0.4082, 0.4996, 0.408, 0.4998, 0.4079, 0.5024, 0.4066, 0.5024, 0.4068, 0.5022, 0.4069, 0.5022, 0.4066, 0.5022, 0.4066, 0.5022, 0.4069, 0.502, 0.407, 0.5019, 0.4067, 0.502, 0.407, 0.502, 0.4072, 0.5019, 0.4072, 0.5018, 0.4069, 0.5014, 0.4122, 0.5012, 0.412, 0.5013, 0.4118, 0.5015, 0.412, 0.5015, 0.412, 0.5013, 0.4118, 0.5015, 0.4116, 0.5016, 0.4118, 0.4966, 0.4079, 0.4964, 0.4079, 0.4964, 0.4076, 0.4966, 0.4076, 0.503, 0.4082, 0.503, 0.408, 0.5032, 0.4081, 0.5032, 0.4083, 0.5032, 0.4083, 0.5032, 0.4081, 0.5035, 0.4082, 0.5034, 0.4083, 0.5034, 0.4083, 0.5035, 0.4082, 0.5037, 0.4081, 0.5036, 0.4083, 0.4987, 0.405, 0.4987, 0.4051, 0.4985, 0.4051, 0.4985, 0.4049, 0.4985, 0.4049, 0.4985, 0.4051, 0.4983, 0.405, 0.4983, 0.4048, 0.4997, 0.4082, 0.4995, 0.4083, 0.4994, 0.4081, 0.4996, 0.408, 0.5024, 0.4068, 0.5025, 0.4071, 0.5023, 0.4072, 0.5022, 0.4069, 0.5022, 0.4069, 0.5023, 0.4072, 0.502, 0.4072, 0.502, 0.407, 0.501, 0.4121, 0.5008, 0.4119, 0.501, 0.4118, 0.5012, 0.412, 0.5012, 0.412, 0.501, 0.4118, 0.5012, 0.4116, 0.5013, 0.4118, 0.5013, 0.4118, 0.5012, 0.4116, 0.5013, 0.4115, 0.5015, 0.4116, 0.4964, 0.4079, 0.4962, 0.4079, 0.4962, 0.4076, 0.4964, 0.4076, 0.4964, 0.4076, 0.4962, 0.4076, 0.4963, 0.4074, 0.4965, 0.4074, 0.5032, 0.4081, 0.5033, 0.408, 0.5035, 0.408, 0.5035, 0.4082, 0.4989, 0.4051, 0.4988, 0.4053, 0.4987, 0.4053, 0.4987, 0.4051, 0.4987, 0.4051, 0.4987, 0.4053, 0.4984, 0.4053, 0.4985, 0.4051, 0.4985, 0.4051, 0.4984, 0.4053, 0.4982, 0.4052, 0.4983, 0.405, 0.4995, 0.4083, 0.4994, 0.4084, 0.4992, 0.4082, 0.4994, 0.4081, 0.4994, 0.4081, 0.4992, 0.4082, 0.499, 0.4081, 0.4992, 0.4079, 0.5023, 0.4072, 0.5023, 0.4074, 0.5021, 0.4075, 0.502, 0.4072, 0.5008, 0.4119, 0.5007, 0.4116, 0.5008, 0.4115, 0.501, 0.4118, 0.501, 0.4118, 0.5008, 0.4115, 0.501, 0.4114, 0.5012, 0.4116, 0.5012, 0.4116, 0.501, 0.4114, 0.5012, 0.4113, 0.5013, 0.4115, 0.4962, 0.4079, 0.496, 0.4079, 0.4961, 0.4076, 0.4962, 0.4076, 0.4962, 0.4076, 0.4961, 0.4076, 0.4962, 0.4074, 0.4963, 0.4074, 0.5033, 0.408, 0.5033, 0.4079, 0.5036, 0.4079, 0.5035, 0.408, 0.4988, 0.4053, 0.4988, 0.4055, 0.4986, 0.4055, 0.4987, 0.4053, 0.4987, 0.4053, 0.4986, 0.4055, 0.4984, 0.4055, 0.4984, 0.4053, 0.4984, 0.4053, 0.4984, 0.4055, 0.4982, 0.4055, 0.4982, 0.4052, 0.4994, 0.4084, 0.4992, 0.4086, 0.4991, 0.4084, 0.4992, 0.4082, 0.4992, 0.4082, 0.4991, 0.4084, 0.4989, 0.4083, 0.499, 0.4081, 0.5023, 0.4074, 0.5024, 0.4076, 0.5022, 0.4077, 0.5021, 0.4075, 0.5007, 0.4116, 0.5005, 0.4113, 0.5007, 0.4113, 0.5008, 0.4115, 0.5008, 0.4115, 0.5007, 0.4113, 0.5009, 0.4112, 0.501, 0.4114, 0.501, 0.4114, 0.5009, 0.4112, 0.5011, 0.411, 0.5012, 0.4113, 0.496, 0.4079, 0.4958, 0.4078, 0.4959, 0.4075, 0.4961, 0.4076, 0.4961, 0.4076, 0.4959, 0.4075, 0.496, 0.4073, 0.4962, 0.4074, 0.4962, 0.4074, 0.496, 0.4073, 0.4961, 0.4072, 0.4963, 0.4072, 0.4988, 0.4055, 0.4988, 0.4057, 0.4986, 0.4057, 0.4986, 0.4055, 0.4986, 0.4055, 0.4986, 0.4057, 0.4984, 0.4057, 0.4984, 0.4055, 0.4984, 0.4055, 0.4984, 0.4057, 0.4982, 0.4057, 0.4982, 0.4055, 0.4992, 0.4086, 0.4991, 0.4088, 0.4989, 0.4086, 0.4991, 0.4084, 0.4991, 0.4084, 0.4989, 0.4086, 0.4987, 0.4085, 0.4989, 0.4083, 0.4989, 0.4083, 0.4987, 0.4085, 0.4985, 0.4085, 0.4987, 0.4083, 0.5005, 0.4113, 0.5004, 0.411, 0.5006, 0.411, 0.5007, 0.4113, 0.5007, 0.4113, 0.5006, 0.411, 0.5008, 0.4109, 0.5009, 0.4112, 0.5009, 0.4112, 0.5008, 0.4109, 0.501, 0.4108, 0.5011, 0.411, 0.4958, 0.4078, 0.4956, 0.4077, 0.4957, 0.4074, 0.4959, 0.4075, 0.4959, 0.4075, 0.4957, 0.4074, 0.4959, 0.4072, 0.496, 0.4073, 0.496, 0.4073, 0.4959, 0.4072, 0.496, 0.4071, 0.4961, 0.4072, 0.4988, 0.4057, 0.4988, 0.4059, 0.4987, 0.4059, 0.4986, 0.4057, 0.4986, 0.4057, 0.4987, 0.4059, 0.4984, 0.406, 0.4984, 0.4057, 0.4984, 0.4057, 0.4984, 0.406, 0.4982, 0.406, 0.4982, 0.4057, 0.4991, 0.4088, 0.499, 0.409, 0.4988, 0.4089, 0.4989, 0.4086, 0.4989, 0.4086, 0.4988, 0.4089, 0.4986, 0.4088, 0.4987, 0.4085, 0.4987, 0.4085, 0.4986, 0.4088, 0.4984, 0.4088, 0.4985, 0.4085, 0.5004, 0.411, 0.5003, 0.4107, 0.5005, 0.4107, 0.5006, 0.411, 0.5006, 0.411, 0.5005, 0.4107, 0.5007, 0.4106, 0.5008, 0.4109, 0.5008, 0.4109, 0.5007, 0.4106, 0.5009, 0.4105, 0.501, 0.4108, 0.4956, 0.4077, 0.4955, 0.4075, 0.4956, 0.4073, 0.4957, 0.4074, 0.4957, 0.4074, 0.4956, 0.4073, 0.4957, 0.4071, 0.4959, 0.4072, 0.4959, 0.4072, 0.4957, 0.4071, 0.4959, 0.407, 0.496, 0.4071, 0.4988, 0.4059, 0.4989, 0.4061, 0.4987, 0.4061, 0.4987, 0.4059, 0.4987, 0.4059, 0.4987, 0.4061, 0.4985, 0.4062, 0.4984, 0.406, 0.4984, 0.406, 0.4985, 0.4062, 0.4983, 0.4062, 0.4982, 0.406, 0.499, 0.409, 0.4989, 0.4092, 0.4987, 0.4091, 0.4988, 0.4089, 0.4988, 0.4089, 0.4987, 0.4091, 0.4985, 0.409, 0.4986, 0.4088, 0.4986, 0.4088, 0.4985, 0.409, 0.4983, 0.409, 0.4984, 0.4088, 0.5003, 0.4107, 0.5002, 0.4104, 0.5004, 0.4104, 0.5005, 0.4107, 0.5005, 0.4107, 0.5004, 0.4104, 0.5007, 0.4103, 0.5007, 0.4106, 0.5007, 0.4106, 0.5007, 0.4103, 0.5009, 0.4103, 0.5009, 0.4105, 0.4955, 0.4075, 0.4953, 0.4074, 0.4954, 0.4072, 0.4956, 0.4073, 0.4956, 0.4073, 0.4954, 0.4072, 0.4956, 0.407, 0.4957, 0.4071, 0.4957, 0.4071, 0.4956, 0.407, 0.4957, 0.4069, 0.4959, 0.407, 0.4989, 0.4061, 0.4989, 0.4062, 0.4987, 0.4063, 0.4987, 0.4061, 0.4987, 0.4061, 0.4987, 0.4063, 0.4985, 0.4064, 0.4985, 0.4062, 0.4985, 0.4062, 0.4985, 0.4064, 0.4983, 0.4065, 0.4983, 0.4062, 0.4989, 0.4092, 0.4989, 0.4095, 0.4987, 0.4094, 0.4987, 0.4091, 0.4987, 0.4091, 0.4987, 0.4094, 0.4984, 0.4093, 0.4985, 0.409, 0.4985, 0.409, 0.4984, 0.4093, 0.4982, 0.4093, 0.4983, 0.409, 0.5002, 0.4104, 0.5002, 0.4101, 0.5004, 0.41, 0.5004, 0.4104, 0.5004, 0.4104, 0.5004, 0.41, 0.5006, 0.41, 0.5007, 0.4103, 0.5007, 0.4103, 0.5006, 0.41, 0.5008, 0.41, 0.5009, 0.4103, 0.4953, 0.4074, 0.4951, 0.4072, 0.4953, 0.407, 0.4954, 0.4072, 0.4954, 0.4072, 0.4953, 0.407, 0.4955, 0.4069, 0.4956, 0.407, 0.4956, 0.407, 0.4955, 0.4069, 0.4956, 0.4068, 0.4957, 0.4069, 0.4989, 0.4062, 0.499, 0.4064, 0.4988, 0.4065, 0.4987, 0.4063, 0.4987, 0.4063, 0.4988, 0.4065, 0.4986, 0.4066, 0.4985, 0.4064, 0.4985, 0.4064, 0.4986, 0.4066, 0.4984, 0.4067, 0.4983, 0.4065, 0.4989, 0.4095, 0.4988, 0.4097, 0.4986, 0.4097, 0.4987, 0.4094, 0.4987, 0.4094, 0.4986, 0.4097, 0.4984, 0.4096, 0.4984, 0.4093, 0.4984, 0.4093, 0.4984, 0.4096, 0.4982, 0.4097, 0.4982, 0.4093, 0.5002, 0.4101, 0.5002, 0.4098, 0.5004, 0.4097, 0.5004, 0.41, 0.5004, 0.41, 0.5004, 0.4097, 0.5006, 0.4097, 0.5006, 0.41, 0.5006, 0.41, 0.5006, 0.4097, 0.5008, 0.4098, 0.5008, 0.41, 0.4951, 0.4072, 0.495, 0.407, 0.4952, 0.4068, 0.4953, 0.407, 0.4953, 0.407, 0.4952, 0.4068, 0.4954, 0.4067, 0.4955, 0.4069, 0.4955, 0.4069, 0.4954, 0.4067, 0.4955, 0.4066, 0.4956, 0.4068, 0.499, 0.4064, 0.4991, 0.4066, 0.4989, 0.4067, 0.4988, 0.4065, 0.4988, 0.4065, 0.4989, 0.4067, 0.4987, 0.4068, 0.4986, 0.4066, 0.4986, 0.4066, 0.4987, 0.4068, 0.4985, 0.407, 0.4984, 0.4067, 0.4988, 0.4097, 0.4988, 0.41, 0.4986, 0.41, 0.4986, 0.4097, 0.4986, 0.4097, 0.4986, 0.41, 0.4984, 0.41, 0.4984, 0.4096, 0.4984, 0.4096, 0.4984, 0.41, 0.4982, 0.41, 0.4982, 0.4097, 0.5002, 0.4098, 0.5002, 0.4094, 0.5004, 0.4094, 0.5004, 0.4097, 0.5004, 0.4097, 0.5004, 0.4094, 0.5007, 0.4095, 0.5006, 0.4097, 0.5006, 0.4097, 0.5007, 0.4095, 0.5009, 0.4095, 0.5008, 0.4098, 0.495, 0.407, 0.4949, 0.4068, 0.4951, 0.4066, 0.4952, 0.4068, 0.4952, 0.4068, 0.4951, 0.4066, 0.4953, 0.4065, 0.4954, 0.4067, 0.4954, 0.4067, 0.4953, 0.4065, 0.4954, 0.4064, 0.4955, 0.4066, 0.4991, 0.4066, 0.4992, 0.4067, 0.499, 0.4068, 0.4989, 0.4067, 0.4989, 0.4067, 0.499, 0.4068, 0.4988, 0.407, 0.4987, 0.4068, 0.4987, 0.4068, 0.4988, 0.407, 0.4987, 0.4072, 0.4985, 0.407, 0.4988, 0.41, 0.4988, 0.4102, 0.4986, 0.4102, 0.4986, 0.41, 0.4986, 0.41, 0.4986, 0.4102, 0.4984, 0.4103, 0.4984, 0.41, 0.4984, 0.41, 0.4984, 0.4103, 0.4982, 0.4103, 0.4982, 0.41, 0.5002, 0.4094, 0.5003, 0.4091, 0.5005, 0.4091, 0.5004, 0.4094, 0.5004, 0.4094, 0.5005, 0.4091, 0.5007, 0.4092, 0.5007, 0.4095, 0.5007, 0.4095, 0.5007, 0.4092, 0.5009, 0.4093, 0.5009, 0.4095, 0.4949, 0.4068, 0.4948, 0.4065, 0.495, 0.4064, 0.4951, 0.4066, 0.4951, 0.4066, 0.495, 0.4064, 0.4952, 0.4063, 0.4953, 0.4065, 0.4953, 0.4065, 0.4952, 0.4063, 0.4953, 0.4063, 0.4954, 0.4064, 0.4992, 0.4067, 0.4993, 0.4069, 0.4991, 0.407, 0.499, 0.4068, 0.499, 0.4068, 0.4991, 0.407, 0.499, 0.4071, 0.4988, 0.407, 0.4988, 0.407, 0.499, 0.4071, 0.4988, 0.4073, 0.4987, 0.4072, 0.4988, 0.4102, 0.4989, 0.4105, 0.4987, 0.4105, 0.4986, 0.4102, 0.4986, 0.4102, 0.4987, 0.4105, 0.4984, 0.4106, 0.4984, 0.4103, 0.4984, 0.4103, 0.4984, 0.4106, 0.4983, 0.4106, 0.4982, 0.4103, 0.5003, 0.4091, 0.5004, 0.4088, 0.5006, 0.4088, 0.5005, 0.4091, 0.5005, 0.4091, 0.5006, 0.4088, 0.5008, 0.4089, 0.5007, 0.4092, 0.5007, 0.4092, 0.5008, 0.4089, 0.501, 0.409, 0.5009, 0.4093, 0.4948, 0.4065, 0.4947, 0.4063, 0.4949, 0.4062, 0.495, 0.4064, 0.495, 0.4064, 0.4949, 0.4062, 0.4951, 0.4061, 0.4952, 0.4063, 0.4952, 0.4063, 0.4951, 0.4061, 0.4953, 0.4061, 0.4953, 0.4063, 0.4993, 0.4069, 0.4994, 0.407, 0.4993, 0.4071, 0.4991, 0.407, 0.4991, 0.407, 0.4993, 0.4071, 0.4991, 0.4073, 0.499, 0.4071, 0.499, 0.4071, 0.4991, 0.4073, 0.499, 0.4075, 0.4988, 0.4073, 0.4989, 0.4105, 0.4989, 0.4107, 0.4987, 0.4108, 0.4987, 0.4105, 0.4987, 0.4105, 0.4987, 0.4108, 0.4985, 0.4109, 0.4984, 0.4106, 0.4984, 0.4106, 0.4985, 0.4109, 0.4983, 0.4109, 0.4983, 0.4106, 0.5027, 0.412, 0.5026, 0.4118, 0.5029, 0.4118, 0.5029, 0.412, 0.5006, 0.4088, 0.5007, 0.4086, 0.5009, 0.4087, 0.5008, 0.4089, 0.5008, 0.4089, 0.5009, 0.4087, 0.5011, 0.4088, 0.501, 0.409, 0.4947, 0.4063, 0.4946, 0.406, 0.4949, 0.406, 0.4949, 0.4062, 0.4949, 0.4062, 0.4949, 0.406, 0.4951, 0.406, 0.4951, 0.4061, 0.4951, 0.4061, 0.4951, 0.406, 0.4952, 0.4059, 0.4953, 0.4061, 0.5031, 0.4035, 0.5031, 0.4037, 0.5029, 0.4036, 0.5029, 0.4035, 0.4993, 0.4071, 0.4994, 0.4072, 0.4993, 0.4074, 0.4991, 0.4073, 0.4991, 0.4073, 0.4993, 0.4074, 0.4992, 0.4076, 0.499, 0.4075, 0.4989, 0.4107, 0.499, 0.411, 0.4988, 0.4111, 0.4987, 0.4108, 0.4987, 0.4108, 0.4988, 0.4111, 0.4986, 0.4112, 0.4985, 0.4109, 0.4985, 0.4109, 0.4986, 0.4112, 0.4984, 0.4112, 0.4983, 0.4109, 0.5026, 0.4118, 0.5026, 0.4116, 0.5028, 0.4116, 0.5029, 0.4118, 0.5007, 0.4086, 0.5008, 0.4084, 0.501, 0.4085, 0.5009, 0.4087, 0.5009, 0.4087, 0.501, 0.4085, 0.5012, 0.4086, 0.5011, 0.4088, 0.4946, 0.406, 0.4946, 0.4058, 0.4948, 0.4058, 0.4949, 0.406, 0.4949, 0.406, 0.4948, 0.4058, 0.4951, 0.4058, 0.4951, 0.406, 0.4951, 0.406, 0.4951, 0.4058, 0.4952, 0.4057, 0.4952, 0.4059, 0.5031, 0.4037, 0.503, 0.4038, 0.5028, 0.4038, 0.5029, 0.4036, 0.4994, 0.4072, 0.4995, 0.4073, 0.4994, 0.4075, 0.4993, 0.4074, 0.4993, 0.4074, 0.4994, 0.4075, 0.4993, 0.4077, 0.4992, 0.4076, 0.499, 0.411, 0.4991, 0.4112, 0.4989, 0.4113, 0.4988, 0.4111, 0.4988, 0.4111, 0.4989, 0.4113, 0.4987, 0.4115, 0.4986, 0.4112, 0.4986, 0.4112, 0.4987, 0.4115, 0.4986, 0.4115, 0.4984, 0.4112, 0.5026, 0.4116, 0.5025, 0.4113, 0.5027, 0.4113, 0.5028, 0.4116, 0.5008, 0.4084, 0.501, 0.4082, 0.5012, 0.4083, 0.501, 0.4085, 0.501, 0.4085, 0.5012, 0.4083, 0.5013, 0.4085, 0.5012, 0.4086, 0.4946, 0.4058, 0.4946, 0.4055, 0.4948, 0.4056, 0.4948, 0.4058, 0.4948, 0.4058, 0.4948, 0.4056, 0.495, 0.4056, 0.4951, 0.4058, 0.4951, 0.4058, 0.495, 0.4056, 0.4952, 0.4055, 0.4952, 0.4057, 0.503, 0.4038, 0.503, 0.404, 0.5028, 0.4039, 0.5028, 0.4038, 0.4995, 0.4073, 0.4997, 0.4073, 0.4996, 0.4075, 0.4994, 0.4075, 0.4994, 0.4075, 0.4996, 0.4075, 0.4995, 0.4078, 0.4993, 0.4077, 0.4991, 0.4112, 0.4992, 0.4114, 0.4991, 0.4116, 0.4989, 0.4113, 0.4989, 0.4113, 0.4991, 0.4116, 0.4989, 0.4117, 0.4987, 0.4115, 0.4987, 0.4115, 0.4989, 0.4117, 0.4987, 0.4118, 0.4986, 0.4115, 0.5025, 0.4113, 0.5025, 0.4111, 0.5027, 0.411, 0.5027, 0.4113, 0.5027, 0.4113, 0.5027, 0.411, 0.5029, 0.4109, 0.5029, 0.4112, 0.5012, 0.4083, 0.5013, 0.4081, 0.5015, 0.4083, 0.5013, 0.4085, 0.4946, 0.4055, 0.4946, 0.4053, 0.4948, 0.4054, 0.4948, 0.4056, 0.4948, 0.4056, 0.4948, 0.4054, 0.4951, 0.4054, 0.495, 0.4056, 0.5032, 0.4039, 0.5032, 0.4041, 0.503, 0.4041, 0.503, 0.404, 0.503, 0.404, 0.503, 0.4041, 0.5027, 0.4041, 0.5028, 0.4039, 0.5028, 0.4039, 0.5027, 0.4041, 0.5025, 0.404, 0.5026, 0.4038, 0.4996, 0.4075, 0.4997, 0.4076, 0.4997, 0.4078, 0.4995, 0.4078, 0.4992, 0.4114, 0.4994, 0.4116, 0.4992, 0.4118, 0.4991, 0.4116, 0.4991, 0.4116, 0.4992, 0.4118, 0.4991, 0.4119, 0.4989, 0.4117, 0.5023, 0.4113, 0.5023, 0.411, 0.5025, 0.4111, 0.5025, 0.4113, 0.5025, 0.4111, 0.5024, 0.4108, 0.5026, 0.4107, 0.5027, 0.411, 0.5027, 0.411, 0.5026, 0.4107, 0.5028, 0.4107, 0.5029, 0.4109, 0.5013, 0.4081, 0.5015, 0.408, 0.5016, 0.4082, 0.5015, 0.4083, 0.4946, 0.4053, 0.4947, 0.4051, 0.4949, 0.4052, 0.4948, 0.4054, 0.4948, 0.4054, 0.4949, 0.4052, 0.4951, 0.4052, 0.4951, 0.4054, 0.5032, 0.4041, 0.5031, 0.4043, 0.5029, 0.4043, 0.503, 0.4041, 0.503, 0.4041, 0.5029, 0.4043, 0.5027, 0.4043, 0.5027, 0.4041, 0.5027, 0.4041, 0.5027, 0.4043, 0.5025, 0.4042, 0.5025, 0.404, 0.4997, 0.4076, 0.4999, 0.4076, 0.4999, 0.4078, 0.4997, 0.4078, 0.4994, 0.4116, 0.4995, 0.4118, 0.4994, 0.412, 0.4992, 0.4118, 0.4992, 0.4118, 0.4994, 0.412, 0.4993, 0.4121, 0.4991, 0.4119, 0.5023, 0.411, 0.5022, 0.4107, 0.5024, 0.4108, 0.5025, 0.4111, 0.5024, 0.4108, 0.5024, 0.4104, 0.5026, 0.4104, 0.5026, 0.4107, 0.5026, 0.4107, 0.5026, 0.4104, 0.5028, 0.4104, 0.5028, 0.4107, 0.5015, 0.408, 0.5017, 0.4079, 0.5018, 0.4082, 0.5016, 0.4082, 0.4947, 0.4051, 0.4947, 0.4048, 0.4949, 0.405, 0.4949, 0.4052, 0.4949, 0.4052, 0.4949, 0.405, 0.4952, 0.405, 0.4951, 0.4052, 0.5031, 0.4043, 0.5031, 0.4045, 0.5029, 0.4045, 0.5029, 0.4043, 0.5029, 0.4043, 0.5029, 0.4045, 0.5027, 0.4045, 0.5027, 0.4043, 0.5027, 0.4043, 0.5027, 0.4045, 0.5025, 0.4044, 0.5025, 0.4042, 0.4999, 0.4076, 0.5001, 0.4076, 0.5001, 0.4078, 0.4999, 0.4078, 0.4995, 0.4118, 0.4997, 0.4119, 0.4996, 0.4121, 0.4994, 0.412, 0.4994, 0.412, 0.4996, 0.4121, 0.4995, 0.4123, 0.4993, 0.4121, 0.5022, 0.4107, 0.5022, 0.4104, 0.5024, 0.4104, 0.5024, 0.4108, 0.5024, 0.4104, 0.5024, 0.4101, 0.5026, 0.4101, 0.5026, 0.4104, 0.5026, 0.4104, 0.5026, 0.4101, 0.5028, 0.4101, 0.5028, 0.4104, 0.5017, 0.4079, 0.5019, 0.4079, 0.502, 0.4081, 0.5018, 0.4082, 0.4947, 0.4048, 0.4948, 0.4046, 0.495, 0.4048, 0.4949, 0.405, 0.4949, 0.405, 0.495, 0.4048, 0.4952, 0.4049, 0.4952, 0.405, 0.5031, 0.4045, 0.5031, 0.4047, 0.5029, 0.4047, 0.5029, 0.4045, 0.5029, 0.4045, 0.5029, 0.4047, 0.5027, 0.4047, 0.5027, 0.4045, 0.5027, 0.4045, 0.5027, 0.4047, 0.5025, 0.4047, 0.5025, 0.4044, 0.5001, 0.4076, 0.5002, 0.4075, 0.5003, 0.4077, 0.5001, 0.4078, 0.4997, 0.4119, 0.4999, 0.412, 0.4998, 0.4122, 0.4996, 0.4121, 0.4996, 0.4121, 0.4998, 0.4122, 0.4997, 0.4124, 0.4995, 0.4123, 0.5022, 0.4104, 0.5022, 0.4101, 0.5024, 0.4101, 0.5024, 0.4104, 0.5024, 0.4101, 0.5024, 0.4098, 0.5026, 0.4098, 0.5026, 0.4101, 0.5026, 0.4101, 0.5026, 0.4098, 0.5028, 0.4098, 0.5028, 0.4101, 0.5019, 0.4079, 0.5021, 0.4079, 0.5022, 0.4081, 0.502, 0.4081, 0.4948, 0.4046, 0.4949, 0.4045, 0.4951, 0.4046, 0.495, 0.4048, 0.495, 0.4048, 0.4951, 0.4046, 0.4953, 0.4047, 0.4952, 0.4049, 0.5031, 0.4047, 0.5031, 0.4049, 0.5029, 0.4049, 0.5029, 0.4047, 0.5029, 0.4047, 0.5029, 0.4049, 0.5027, 0.4049, 0.5027, 0.4047, 0.5027, 0.4047, 0.5027, 0.4049, 0.5025, 0.4049, 0.5025, 0.4047, 0.5002, 0.4075, 0.5004, 0.4074, 0.5004, 0.4077, 0.5003, 0.4077, 0.4999, 0.412, 0.5001, 0.4121, 0.5, 0.4123, 0.4998, 0.4122, 0.4998, 0.4122, 0.5, 0.4123, 0.4999, 0.4125, 0.4997, 0.4124, 0.5022, 0.4101, 0.5022, 0.4098, 0.5024, 0.4098, 0.5024, 0.4101, 0.5024, 0.4098, 0.5024, 0.4095, 0.5026, 0.4095, 0.5026, 0.4098, 0.5026, 0.4098, 0.5026, 0.4095, 0.5028, 0.4095, 0.5028, 0.4098, 0.4948, 0.4043, 0.495, 0.4041, 0.4951, 0.4043, 0.4949, 0.4045, 0.4975, 0.4119, 0.4974, 0.4119, 0.4974, 0.4116, 0.4976, 0.4116, 0.4976, 0.4116, 0.4974, 0.4116, 0.4975, 0.4114, 0.4977, 0.4114, 0.5031, 0.4049, 0.5031, 0.4051, 0.5029, 0.4051, 0.5029, 0.4049, 0.5029, 0.4049, 0.5029, 0.4051, 0.5027, 0.4051, 0.5027, 0.4049, 0.5027, 0.4049, 0.5027, 0.4051, 0.5025, 0.4051, 0.5025, 0.4049, 0.4962, 0.4082, 0.496, 0.4081, 0.496, 0.4079, 0.4962, 0.4079, 0.5004, 0.4077, 0.5006, 0.4075, 0.5007, 0.4077, 0.5006, 0.4079, 0.5, 0.4123, 0.5002, 0.4123, 0.5001, 0.4125, 0.4999, 0.4125, 0.5022, 0.4098, 0.5022, 0.4095, 0.5024, 0.4095, 0.5024, 0.4098, 0.5024, 0.4095, 0.5024, 0.4091, 0.5026, 0.4092, 0.5026, 0.4095, 0.5026, 0.4095, 0.5026, 0.4092, 0.5028, 0.4092, 0.5028, 0.4095, 0.495, 0.4041, 0.4952, 0.404, 0.4952, 0.4042, 0.4951, 0.4043, 0.4974, 0.4119, 0.4972, 0.4118, 0.4973, 0.4115, 0.4974, 0.4116, 0.4974, 0.4116, 0.4973, 0.4115, 0.4974, 0.4114, 0.4975, 0.4114, 0.5031, 0.4051, 0.5031, 0.4053, 0.5029, 0.4053, 0.5029, 0.4051, 0.5029, 0.4051, 0.5029, 0.4053, 0.5027, 0.4053, 0.5027, 0.4051, 0.5027, 0.4051, 0.5027, 0.4053, 0.5025, 0.4053, 0.5025, 0.4051, 0.496, 0.4081, 0.4959, 0.4081, 0.4958, 0.4079, 0.496, 0.4079, 0.5006, 0.4075, 0.5007, 0.4074, 0.5009, 0.4075, 0.5007, 0.4077, 0.5007, 0.4077, 0.5009, 0.4075, 0.5011, 0.4076, 0.5009, 0.4078, 0.5022, 0.4095, 0.5022, 0.4092, 0.5024, 0.4091, 0.5024, 0.4095, 0.5024, 0.4091, 0.5024, 0.4088, 0.5026, 0.4089, 0.5026, 0.4092, 0.5026, 0.4092, 0.5026, 0.4089, 0.5029, 0.4089, 0.5028, 0.4092, 0.4952, 0.404, 0.4953, 0.4039, 0.4954, 0.4041, 0.4952, 0.4042, 0.4972, 0.4118, 0.497, 0.4117, 0.4971, 0.4114, 0.4973, 0.4115, 0.4973, 0.4115, 0.4971, 0.4114, 0.4973, 0.4113, 0.4974, 0.4114, 0.5031, 0.4053, 0.5031, 0.4055, 0.5029, 0.4055, 0.5029, 0.4053, 0.5029, 0.4053, 0.5029, 0.4055, 0.5027, 0.4055, 0.5027, 0.4053, 0.5027, 0.4053, 0.5027, 0.4055, 0.5025, 0.4056, 0.5025, 0.4053, 0.4959, 0.4081, 0.4957, 0.4082, 0.4956, 0.4079, 0.4958, 0.4079, 0.5007, 0.4074, 0.5008, 0.4072, 0.501, 0.4073, 0.5009, 0.4075, 0.5009, 0.4075, 0.501, 0.4073, 0.5012, 0.4074, 0.5011, 0.4076, 0.5022, 0.4092, 0.5022, 0.4089, 0.5024, 0.4088, 0.5024, 0.4091, 0.5024, 0.4088, 0.5025, 0.4086, 0.5027, 0.4086, 0.5026, 0.4089, 0.5026, 0.4089, 0.5027, 0.4086, 0.5029, 0.4087, 0.5029, 0.4089, 0.4953, 0.4039, 0.4955, 0.4038, 0.4956, 0.4041, 0.4954, 0.4041, 0.497, 0.4117, 0.4968, 0.4115, 0.497, 0.4113, 0.4971, 0.4114, 0.4971, 0.4114, 0.497, 0.4113, 0.4971, 0.4112, 0.4973, 0.4113, 0.5031, 0.4055, 0.5032, 0.4057, 0.503, 0.4056, 0.5029, 0.4055, 0.5029, 0.4055, 0.503, 0.4056, 0.5027, 0.4057, 0.5027, 0.4055, 0.5027, 0.4055, 0.5027, 0.4057, 0.5025, 0.4058, 0.5025, 0.4056, 0.4957, 0.4082, 0.4956, 0.4082, 0.4954, 0.408, 0.4956, 0.4079, 0.5008, 0.4072, 0.5009, 0.407, 0.5011, 0.4071, 0.501, 0.4073, 0.501, 0.4073, 0.5011, 0.4071, 0.5013, 0.4072, 0.5012, 0.4074, 0.5022, 0.4089, 0.5023, 0.4086, 0.5025, 0.4086, 0.5024, 0.4088, 0.5025, 0.4086, 0.5025, 0.4083, 0.5027, 0.4083, 0.5027, 0.4086, 0.5027, 0.4086, 0.5027, 0.4083, 0.5029, 0.4085, 0.5029, 0.4087, 0.4955, 0.4038, 0.4958, 0.4038, 0.4958, 0.404, 0.4956, 0.4041, 0.4968, 0.4115, 0.4967, 0.4114, 0.4968, 0.4112, 0.497, 0.4113, 0.497, 0.4113, 0.4968, 0.4112, 0.497, 0.411, 0.4971, 0.4112, 0.5032, 0.4057, 0.5032, 0.4058, 0.503, 0.4058, 0.503, 0.4056, 0.503, 0.4056, 0.503, 0.4058, 0.5028, 0.4058, 0.5027, 0.4057, 0.5027, 0.4057, 0.5028, 0.4058, 0.5026, 0.4059, 0.5025, 0.4058, 0.4956, 0.4082, 0.4954, 0.4083, 0.4953, 0.4081, 0.4954, 0.408, 0.5009, 0.407, 0.501, 0.4068, 0.5012, 0.4069, 0.5011, 0.4071, 0.5011, 0.4071, 0.5012, 0.4069, 0.5014, 0.4069, 0.5013, 0.4072, 0.5023, 0.4086, 0.5023, 0.4083, 0.5025, 0.4083, 0.5025, 0.4086])
me_torus.use_remesh_preserve_volume = False
me_torus.use_remesh_preserve_attributes = False
me_torus.use_mirror_vertex_groups = False
me_torus.update()

# ---- objects
ob_torus = bpy.data.objects.new('Torus', me_torus)

# ---- transforms, parenting, visibility, modifiers, constraints
ob_torus.location = (0.0, 0.0, 0.0)
ob_torus.lineart.crease_threshold = 0.0

# ---- collection membership
col_collection_1.objects.link(ob_torus)

# ---- scene / render settings (as saved in the file)
scene.frame_start = 1; scene.frame_end = 250; scene.frame_set(1)
scene.render.engine = 'CYCLES'
scene.render.resolution_percentage = 50
scene.render.dither_intensity = 0.0
scene.cycles.use_denoising = False
scene.cycles.samples = 128
scene.cycles.sampling_pattern = 'TABULATED_SOBOL'
scene.cycles.light_sampling_threshold = 0.0
scene.cycles.use_adaptive_sampling = False
scene.cycles.use_light_tree = False
scene.cycles.blur_glossy = 0.0
scene.cycles.sample_clamp_indirect = 0.0
scene.view_settings.view_transform = 'Standard'
bpy.context.view_layer.update()

# ---- added for rendering (the .blend has no active camera and no usable light): camera, sun
cam_auto = bpy.data.cameras.new('AutoCamera')
cam_auto.lens = 50.0
cam_auto.sensor_width = 36.0
cam_auto.clip_end = 1000.0
ob_auto_camera = bpy.data.objects.new('AutoCamera', cam_auto)
scene.collection.objects.link(ob_auto_camera)
ob_auto_camera.location = (3.30371, -3.96446, 2.64297)
ob_auto_camera.rotation_euler = (1.09748, -7.21219e-08, 0.694738)
scene.camera = ob_auto_camera
light_auto_sun = bpy.data.lights.new('AutoSun', 'SUN')
light_auto_sun.energy = 3.0
light_auto_sun.angle = 0.0523599
ob_auto_sun = bpy.data.objects.new('AutoSun', light_auto_sun)
scene.collection.objects.link(ob_auto_sun)
ob_auto_sun.rotation_euler = (0.872665, 0.174533, 0.523599)
bpy.context.view_layer.update()
